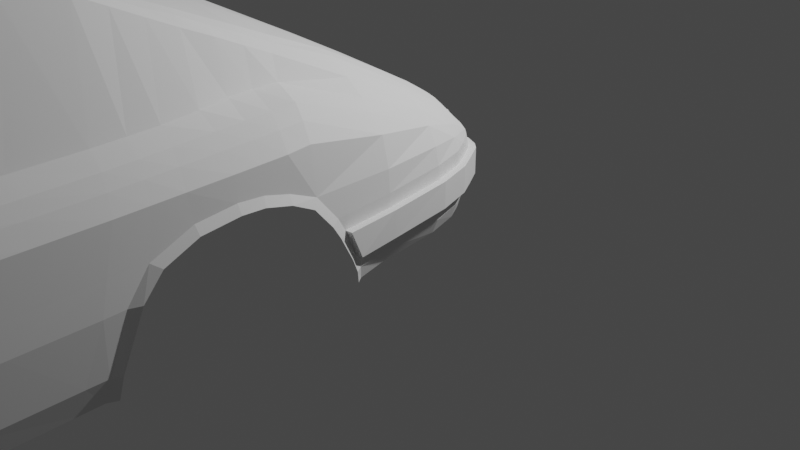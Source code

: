 # Source: porsche.blend  (saved by Blender 4.3.32; exported with 4.5.12 LTS)
import bpy
from mathutils import Matrix  # noqa: F401  (used for matrix-valued properties, if any)

bpy.ops.wm.read_factory_settings(use_empty=True)
scene = bpy.context.scene
scene.name = 'Scene'

# ---- collections
col_mesh = bpy.data.collections.new('mesh'); scene.collection.children.link(col_mesh)
col_reference_image = bpy.data.collections.new('reference image'); scene.collection.children.link(col_reference_image)
col_collection = bpy.data.collections.new('Collection'); scene.collection.children.link(col_collection)

# ---- world
world_world = bpy.data.worlds.new('World'); scene.world = world_world
world_world.use_nodes = True; world_world.node_tree.nodes.clear()
_N = world_world.node_tree.nodes; _L = world_world.node_tree.links
n0 = _N.new('ShaderNodeOutputWorld'); n0.name = 'World Output'; n0.location = (300, 300)
n1 = _N.new('ShaderNodeBackground'); n1.name = 'Background'; n1.location = (10, 300)
n1.inputs[0].default_value = (0.05088, 0.05088, 0.05088, 1.0)
_L.new(n1.outputs[0], n0.inputs[0])
n0.is_active_output = True
world_world.color = (0.05088, 0.05088, 0.05088)
world_world.use_sun_shadow = False
world_world.sun_shadow_jitter_overblur = 0.0

# ---- cameras
cam_camera = bpy.data.cameras.new('Camera')
cam_camera.clip_end = 100.0
cam_camera.ortho_scale = 7.314

# ---- lights
light_light = bpy.data.lights.new('Light', 'POINT')
light_light.transmission_factor = 0.0
light_light.energy = 1000.0
light_light.shadow_soft_size = 0.1
light_light.shadow_maximum_resolution = 0.006
light_light.use_absolute_resolution = True

# ---- meshes
me_cube_001 = bpy.data.meshes.new('Cube.001')
me_cube_001.from_pydata([(2.097, -7.887, 2.164), (-5.821e-11, -6.486, 3.623), (2.112, -6.464, 2.137), (1.948, -6.464, 0.824), (0.0009933, -11.58, 0.9045), (0.0009933, -11.58, 1.463), (0.0009933, -7.918, 2.628), (1.932, -7.887, 0.824), (-5.821e-11, -3.958, 3.443), (1.882, -4.314, 0.824), (2.053, -4.195, 2.137), (1.894, -2.173, 0.9188), (0.0, -2.294, 2.729), (1.948, -2.645, 2.137), (1.793, -7.16, 2.544), (1.453, -6.318, 3.425), (1.397, -1.26, 2.048), (1.442, -11.41, 0.9045), (1.485, -1.26, 1.998), (1.442, -11.41, 1.463), (1.422, -3.958, 3.284), (1.393, -2.51, 2.609), (1.79, -6.464, 2.507), (1.209, -1.26, 2.116), (1.165, -11.47, 1.463), (1.746, -4.129, 2.466), (1.165, -11.47, 0.9045), (1.368, -6.343, 3.514), (1.687, -7.328, 2.555), (1.348, -3.958, 3.328), (1.308, -2.463, 2.66), (-5.821e-11, -5.633, 3.711), (2.091, -5.633, 2.137), (1.926, -5.633, 0.824), (1.422, -5.633, 3.513), (1.79, -5.633, 2.466), (1.348, -5.633, 3.581), (-5.821e-11, -3.672, 3.321), (2.049, -9.683, 2.143), (1.493, -9.683, 2.459), (1.646, -9.683, 2.477), (1.299, -1.26, 2.089), (1.674, -1.26, 1.823), (1.95, -6.464, 2.388), (1.889, -4.142, 2.367), (1.6, -11.29, 1.469), (1.602, -11.3, 0.9045), (1.904, -7.524, 2.446), (0.0, -1.26, 2.193), (1.743, -2.596, 2.367), (1.73, -1.26, 0.9188), (1.95, -5.633, 2.367), (1.81, -9.683, 2.426), (1.889, -10.76, 2.056), (0.0009933, -10.69, 2.013), (1.331, -10.69, 2.295), (1.481, -10.63, 2.373), (1.854, -10.76, 0.9045), (1.698, -10.63, 2.35), (1.497, -2.554, 2.438), (1.915, -5.3, 0.824), (-5.821e-11, -4.384, 3.511), (2.067, -4.719, 2.137), (1.422, -4.391, 3.343), (1.761, -4.657, 2.466), (1.348, -4.38, 3.394), (1.911, -4.682, 2.367), (1.253, -6.362, 3.56), (1.002, -11.49, 1.468), (1.192, -2.421, 2.688), (1.592, -7.566, 2.569), (1.231, -3.958, 3.361), (0.9938, -11.5, 0.9045), (1.231, -5.633, 3.626), (1.302, -9.683, 2.227), (1.114, -1.26, 2.14), (1.123, -10.68, 1.943), (1.231, -4.38, 3.428), (0.6078, -11.54, 1.463), (0.6078, -6.424, 3.591), (0.6078, -2.344, 2.716), (0.6078, -7.889, 2.612), (0.6078, -3.958, 3.402), (0.6078, -11.54, 0.9045), (0.6078, -5.633, 3.669), (0.6078, -9.683, 2.3), (0.6078, -1.26, 2.169), (0.6078, -10.69, 1.994), (0.6078, -4.382, 3.47), (1.924, -8.031, 0.824), (2.091, -8.024, 2.153), (0.0, -8.185, 2.611), (1.654, -7.913, 2.562), (1.751, -7.894, 2.57), (1.893, -7.93, 2.461), (1.567, -7.964, 2.523), (0.6078, -8.179, 2.59), (1.93, -10.26, 0.9045), (2.006, -10.26, 2.056), (0.0009933, -10.36, 2.154), (1.388, -10.31, 2.393), (1.561, -10.29, 2.43), (1.74, -10.27, 2.389), (1.183, -10.36, 2.071), (0.6078, -10.36, 2.13), (2.068, -8.936, 2.171), (1.584, -8.898, 2.516), (1.697, -8.892, 2.518), (1.863, -8.903, 2.446), (1.431, -8.907, 2.37), (0.6078, -8.935, 2.426), (-5.821e-11, -3.387, 3.2), (2.058, -9.311, 2.171), (1.54, -9.226, 2.485), (1.674, -9.221, 2.497), (1.842, -9.239, 2.437), (1.373, -9.235, 2.318), (0.6078, -9.259, 2.374), (-5.821e-11, -3.102, 3.079), (-5.821e-11, -2.816, 2.958), (2.032, -9.942, 2.106), (1.446, -9.972, 2.434), (1.615, -9.963, 2.46), (1.783, -9.953, 2.412), (1.247, -9.98, 2.168), (0.6078, -9.994, 2.242), (0.0, -2.544, 2.837), (2.078, -8.541, 2.153), (1.62, -8.452, 2.543), (1.72, -8.461, 2.543), (1.879, -8.503, 2.455), (1.497, -8.458, 2.459), (0.6078, -8.491, 2.533), (1.165, -11.47, 1.203), (2.04, -6.464, 1.052), (0.0009933, -11.58, 1.203), (2.025, -7.887, 1.052), (1.975, -4.309, 1.052), (1.946, -2.219, 1.048), (1.442, -11.41, 1.203), (2.019, -5.633, 1.052), (2.049, -9.683, 1.99), (1.602, -11.3, 1.203), (1.787, -1.26, 1.052), (1.93, -10.76, 1.203), (2.001, -5.192, 1.052), (0.9938, -11.5, 1.203), (0.6078, -11.54, 1.203), (2.017, -8.047, 1.052), (2.006, -10.26, 1.203), (2.068, -8.936, 2.011), (2.058, -9.311, 2.033), (2.027, -9.939, 1.815), (2.078, -8.541, 1.766), (1.983, -2.863, 2.137), (1.996, -3.082, 2.137), (2.009, -3.301, 2.137), (2.028, -3.677, 2.137), (2.041, -3.939, 2.137), (1.408, -2.753, 2.722), (1.418, -2.99, 2.834), (1.419, -3.244, 2.947), (1.42, -3.482, 3.059), (1.421, -3.72, 3.172), (1.32, -2.719, 2.781), (1.326, -2.966, 2.889), (1.331, -3.215, 3.003), (1.337, -3.466, 3.103), (1.342, -3.708, 3.216), (1.772, -2.823, 2.367), (1.794, -3.05, 2.367), (1.816, -3.295, 2.367), (1.846, -3.639, 2.367), (1.871, -3.892, 2.367), (1.527, -2.788, 2.453), (1.572, -3.022, 2.464), (1.649, -3.295, 2.466), (1.704, -3.615, 2.466), (1.728, -3.867, 2.466), (1.205, -2.673, 2.8), (1.21, -2.93, 2.912), (1.215, -3.187, 3.025), (1.22, -3.444, 3.137), (1.225, -3.701, 3.249), (0.6078, -2.602, 2.829), (0.6078, -2.873, 2.935), (0.6078, -3.144, 3.052), (0.6078, -3.415, 3.169), (0.6078, -3.687, 3.285), (1.983, -2.863, 1.854), (1.996, -3.082, 1.916), (2.009, -3.301, 1.937), (2.021, -3.637, 1.907), (2.034, -3.984, 1.766), (2.07, -4.949, 1.521), (2.019, -10.2, 1.463), (2.091, -5.633, 1.521), (2.112, -6.464, 1.521), (1.965, -2.437, 1.521), (2.081, -8.324, 1.521), (2.089, -8.048, 1.521), (2.038, -4.167, 1.521), (2.097, -7.887, 1.521), (1.998, -10.34, 1.463), (2.049, -4.336, 1.521), (1.93, -10.76, 1.47), (1.787, -1.26, 1.521), (1.979, -4.479, 1.052), (1.888, -4.488, 0.824), (1.97, -2.625, 1.749), (2.009, -8.216, 1.052), (1.916, -8.164, 0.824), (2.091, -5.633, 1.766), (2.09, -8.048, 1.766), (2.112, -6.464, 1.766), (2.069, -4.86, 1.766), (2.051, -4.281, 1.766), (2.097, -7.887, 1.766), (1.278, -10.87, 1.917), (1.862, -10.85, 1.903), (1.569, -10.96, 1.749), (1.396, -10.94, 1.797), (2.004, -10.27, 1.815), (0.6078, -10.89, 1.878), (1.078, -10.89, 1.837), (0.0009933, -10.89, 1.901), (2.031, -6.464, 2.281), (1.971, -4.168, 2.271), (1.998, -7.705, 2.361), (1.845, -2.62, 2.271), (2.02, -5.633, 2.271), (1.934, -9.683, 2.326), (1.567, -1.26, 1.934), (1.793, -11.1, 0.9045), (1.834, -10.68, 2.242), (1.989, -4.701, 2.271), (1.992, -7.977, 2.382), (1.882, -10.26, 2.279), (1.972, -8.92, 2.358), (1.956, -9.275, 2.341), (1.913, -9.948, 2.307), (1.982, -8.522, 2.371), (1.793, -11.1, 1.203), (1.878, -2.843, 2.271), (1.895, -3.066, 2.271), (1.912, -3.301, 2.271), (1.937, -3.654, 2.271), (1.956, -3.912, 2.271), (1.791, -11.09, 1.47), (1.743, -10.93, 1.788), (1.781, -10.78, 2.058), (1.449, -10.79, 2.058), (1.254, -10.77, 2.057), (1.632, -10.79, 2.058), (1.105, -10.76, 1.905), (0.0009933, -10.77, 1.973), (0.6078, -10.77, 1.953), (1.853, -10.65, 2.251), (1.91, -10.73, 2.056), (1.313, -10.66, 2.308), (1.476, -10.6, 2.393), (1.706, -10.6, 2.368), (1.232, -10.76, 2.058), (1.258, -10.85, 1.909), (1.881, -10.83, 1.893), (1.569, -10.95, 1.73), (1.384, -10.93, 1.781), (1.754, -10.91, 1.772), (0.0, -9.276, 2.346), (0.0, -9.665, 2.284), (0.5795, -9.665, 2.258), (0.5686, -9.242, 2.319), (0.0, -8.241, 2.521), (0.5508, -8.236, 2.5), (0.0, -10.0, 2.231), (0.0006799, -10.36, 2.155), (0.5907, -9.976, 2.204), (0.6005, -10.36, 2.131), (0.0, -8.501, 2.483), (0.0, -8.946, 2.385), (0.5566, -8.474, 2.456), (0.5637, -8.917, 2.358), (1.918, -4.233, 0.824), (1.938, -2.234, 0.9188), (1.974, -10.18, 0.9045), (2.011, -4.233, 1.052), (1.99, -2.286, 1.048), (2.089, -9.64, 1.935), (2.05, -10.18, 1.203), (2.106, -8.97, 1.954), (2.097, -9.307, 1.976), (2.07, -9.87, 1.788), (2.115, -8.616, 1.744), (2.025, -2.875, 1.786), (2.037, -3.102, 1.847), (2.048, -3.299, 1.861), (2.06, -3.626, 1.831), (2.071, -3.911, 1.713), (2.062, -10.12, 1.467), (2.007, -2.517, 1.494), (2.118, -8.411, 1.525), (2.075, -4.075, 1.524), (2.013, -2.679, 1.685), (2.046, -8.283, 1.052), (1.953, -8.219, 0.824), (1.985, -10.39, 1.203), (1.905, -10.39, 0.9045), (0.0009933, -11.34, 1.639), (1.198, -11.26, 1.639), (1.413, -11.19, 1.641), (1.586, -11.12, 1.641), (1.03, -11.29, 1.635), (0.6078, -11.31, 1.639), (2.023, -10.11, 1.639), (2.001, -10.31, 1.639), (1.919, -10.76, 1.636), (1.773, -11.01, 1.636), (2.066, -10.03, 1.628), (1.429, -0.94, 1.839), (1.183, -0.94, 1.943), (1.27, -0.94, 1.914), (1.63, -0.94, 0.9188), (1.09, -0.94, 1.961), (1.683, -0.94, 1.052), (1.494, -0.94, 1.794), (1.755, -1.26, 1.672), (1.603, -1.881, 2.188), (1.447, -1.881, 2.305), (1.823, -1.881, 1.961), (1.357, -1.881, 2.371), (1.262, -1.881, 2.424), (1.818, -1.881, 0.9188), (0.0, -1.881, 2.516), (1.157, -1.881, 2.455), (0.6078, -1.881, 2.495), (1.882, -1.881, 1.049), (1.9, -1.881, 1.521), (1.697, -1.881, 2.102), (1.886, -1.881, 1.71), (1.687, -0.94, 1.521), (0.6078, -0.94, 1.982), (0.0, -0.94, 1.995), (1.575, -0.94, 1.723), (1.364, -0.94, 1.879), (1.644, -0.94, 1.629), (1.397, -0.7782, 1.751), (1.169, -0.7782, 1.843), (1.252, -0.7782, 1.822), (1.536, -0.7782, 0.9188), (1.08, -0.7782, 1.858), (1.582, -0.7782, 1.052), (1.452, -0.7782, 1.705), (1.589, -0.7782, 1.521), (0.6078, -0.7782, 1.879), (0.0, -0.7782, 1.882), (1.507, -0.7782, 1.656), (1.336, -0.7782, 1.786), (1.551, -0.7782, 1.597), (1.336, -0.6086, 1.618), (1.125, -0.6086, 1.649), (1.194, -0.6086, 1.642), (1.43, -0.6905, 0.9188), (1.051, -0.6086, 1.651), (1.476, -0.6352, 1.052), (1.387, -0.6086, 1.598), (1.462, -0.6086, 1.521), (0.6078, -0.6086, 1.662), (0.0, -0.6086, 1.662), (1.418, -0.6086, 1.577), (1.274, -0.6086, 1.631), (1.449, -0.6086, 1.551), (1.794, -1.26, 1.405), (1.794, -1.26, 1.171), (1.953, -2.264, 1.166), (1.959, -2.367, 1.403), (1.995, -2.334, 1.166), (2.001, -2.442, 1.376), (1.9, -1.881, 1.403), (1.894, -1.881, 1.168), (1.692, -0.94, 1.405), (1.691, -0.94, 1.171), (1.598, -0.7782, 1.405), (1.596, -0.7782, 1.171), (1.492, -0.6086, 1.405), (1.492, -0.6086, 1.171), (0.0, -0.5038, 1.171), (0.0, -0.6086, 0.9188), (0.6078, -0.5038, 1.171), (0.6078, -0.6086, 0.9188), (1.021, -0.5079, 1.171), (1.021, -0.5079, 1.41), (1.021, -0.6237, 0.9188), (1.091, -0.6293, 0.9188), (1.091, -0.5098, 1.41), (1.091, -0.5098, 1.171), (1.146, -0.6336, 0.9188), (1.146, -0.5116, 1.41), (1.146, -0.5116, 1.171), (1.218, -0.5142, 1.171), (1.218, -0.6387, 0.9188), (1.218, -0.5142, 1.41), (1.288, -0.5199, 1.171), (1.288, -0.5199, 1.41), (1.288, -0.6459, 0.9188), (1.338, -0.6548, 0.9188), (1.338, -0.5258, 1.41), (1.338, -0.5258, 1.171), (1.397, -0.6681, 0.9188), (1.44, -0.5646, 1.405), (1.444, -0.5646, 1.171), (1.288, -0.544, 1.052), (1.218, -0.5346, 1.052), (1.146, -0.529, 1.052), (1.091, -0.5259, 1.052), (1.021, -0.5241, 1.052), (0.6078, -0.521, 1.052), (1.423, -0.5877, 1.052), (1.338, -0.557, 1.052), (1.113, -0.5646, 1.577), (1.404, -0.5646, 1.521), (1.037, -0.5646, 1.581), (0.6078, -0.5646, 1.587), (1.362, -0.5646, 1.542), (1.308, -0.5646, 1.556), (1.25, -0.5646, 1.565), (1.172, -0.5646, 1.572), (0.0, -0.5529, 1.587), (0.0, -0.5174, 1.052), (1.982, -10.5, 2.056), (0.0009933, -10.53, 2.1), (1.351, -10.49, 2.35), (1.518, -10.44, 2.412), (1.723, -10.43, 2.379), (1.153, -10.52, 2.014), (0.6078, -10.53, 2.08), (1.98, -10.5, 1.47), (1.982, -10.55, 1.854), (1.867, -10.45, 2.265), (1.972, -10.48, 1.203), (1.894, -10.48, 0.9045), (1.981, -10.58, 1.63), (1.44, -11.4, 1.468), (1.164, -11.47, 1.468), (1.602, -11.3, 1.463), (0.9938, -11.5, 1.463), (1.024, -11.28, 1.639), (1.793, -11.1, 1.463), (1.93, -10.76, 1.463), (1.775, -11.01, 1.63), (1.919, -10.76, 1.629), (1.588, -11.13, 1.635), (1.199, -11.26, 1.635), (1.415, -11.2, 1.636), (1.982, -10.58, 1.637), (1.982, -10.48, 1.463), (1.202, -11.26, 1.635), (1.167, -11.47, 1.47), (1.418, -11.2, 1.636), (1.442, -11.4, 1.471), (1.592, -11.13, 1.632), (1.603, -11.3, 1.469), (1.923, -10.77, 1.625), (1.933, -10.77, 1.47), (1.779, -11.01, 1.626), (1.794, -11.1, 1.47), (1.01, -11.49, 1.47), (1.037, -11.29, 1.632), (1.983, -10.59, 1.626), (1.981, -10.51, 1.474), (1.443, -11.4, 1.468), (1.167, -11.47, 1.468), (1.601, -11.29, 1.472), (1.005, -11.49, 1.468), (1.033, -11.29, 1.635), (1.793, -11.1, 1.474), (1.932, -10.77, 1.474), (1.778, -11.01, 1.63), (1.922, -10.77, 1.629), (1.591, -11.13, 1.635), (1.203, -11.27, 1.632), (1.419, -11.21, 1.633), (1.984, -10.59, 1.63), (1.983, -10.5, 1.47), (1.172, -11.48, 1.474), (1.447, -11.41, 1.475), (1.597, -11.14, 1.628), (1.928, -10.77, 1.622), (1.785, -11.02, 1.622), (1.015, -11.49, 1.474), (1.042, -11.3, 1.628), (1.989, -10.59, 1.623), (1.987, -10.51, 1.478), (1.606, -11.3, 1.476), (1.798, -11.1, 1.478), (1.938, -10.77, 1.478), (1.208, -11.27, 1.628), (1.424, -11.21, 1.629), (1.006, -0.5572, 1.401), (1.006, -0.5572, 1.18), (0.6075, -0.5904, 1.546), (1.006, -0.5904, 1.541), (-0.0003282, -0.5531, 1.18), (-0.0003282, -0.5787, 1.546), (0.6075, -0.5531, 1.18)], [], [(193, 216, 204, 201), (249, 250, 253, 220), (134, 197, 202, 136), (434, 429, 54, 87), (84, 31, 1, 79), (79, 1, 6, 81), (87, 54, 255, 256), (188, 37, 8, 82), (140, 196, 197, 134), (327, 326, 18, 16), (163, 168, 29, 20), (329, 327, 16, 41), (159, 174, 59, 21), (22, 15, 14), (337, 328, 42, 232), (51, 35, 22, 43), (43, 22, 14, 47), (58, 56, 251, 253), (173, 178, 25, 44), (142, 443, 19, 139), (35, 34, 15, 22), (139, 19, 24, 133), (56, 55, 252, 251), (15, 27, 28, 14), (34, 36, 27, 15), (63, 65, 36, 34), (64, 63, 34, 35), (66, 64, 35, 51), (145, 194, 196, 140), (147, 78, 5, 135), (114, 113, 39, 40), (115, 114, 40, 52), (88, 61, 31, 84), (151, 112, 38, 141), (330, 329, 41, 23), (239, 115, 52, 231), (235, 66, 51, 230), (247, 173, 44, 227), (226, 43, 47, 228), (230, 51, 43, 226), (335, 331, 50, 143), (437, 432, 261, 257), (431, 430, 259, 260), (432, 431, 260, 261), (334, 86, 48, 332), (227, 44, 66, 235), (82, 8, 61, 88), (44, 25, 64, 66), (25, 20, 63, 64), (20, 29, 65, 63), (29, 71, 77, 65), (330, 23, 75, 333), (65, 77, 73, 36), (133, 24, 444, 146), (113, 116, 74, 39), (168, 183, 71, 29), (259, 76, 254, 262), (27, 67, 70, 28), (36, 73, 67, 27), (430, 433, 76, 259), (71, 82, 88, 77), (333, 75, 86, 334), (77, 88, 84, 73), (146, 444, 78, 147), (116, 117, 85, 74), (183, 188, 82, 71), (76, 87, 256, 254), (67, 79, 81, 70), (73, 84, 79, 67), (433, 434, 87, 76), (70, 81, 96, 95), (28, 70, 95, 92), (228, 47, 94, 236), (136, 202, 200, 148), (47, 14, 93, 94), (14, 28, 92, 93), (81, 6, 91, 96), (124, 125, 104, 103), (121, 124, 103, 100), (313, 314, 203, 195), (123, 122, 101, 102), (122, 121, 100, 101), (240, 123, 102, 237), (131, 132, 110, 109), (128, 131, 109, 106), (241, 130, 108, 238), (153, 127, 105, 150), (130, 129, 107, 108), (129, 128, 106, 107), (109, 110, 117, 116), (106, 109, 116, 113), (238, 108, 115, 239), (150, 105, 112, 151), (108, 107, 114, 115), (107, 106, 113, 114), (231, 52, 123, 240), (40, 39, 121, 122), (52, 40, 122, 123), (141, 38, 120, 152), (39, 74, 124, 121), (74, 85, 125, 124), (85, 117, 271, 270), (93, 92, 128, 129), (94, 93, 129, 130), (148, 200, 199, 210), (236, 94, 130, 241), (92, 95, 131, 128), (95, 96, 132, 131), (69, 80, 184, 179), (7, 136, 148, 89), (72, 146, 147, 83), (26, 133, 146, 72), (9, 137, 207, 208), (97, 149, 305, 306), (446, 242, 144, 447), (83, 147, 135, 4), (60, 145, 140, 33), (17, 139, 133, 26), (46, 142, 139, 17), (33, 140, 134, 3), (3, 134, 136, 7), (179, 184, 185, 180), (180, 185, 186, 181), (181, 186, 187, 182), (182, 187, 188, 183), (30, 69, 179, 164), (164, 179, 180, 165), (165, 180, 181, 166), (166, 181, 182, 167), (167, 182, 183, 168), (229, 49, 169, 243), (243, 169, 170, 244), (244, 170, 171, 245), (245, 171, 172, 246), (246, 172, 173, 247), (49, 59, 174, 169), (169, 174, 175, 170), (170, 175, 176, 171), (171, 176, 177, 172), (172, 177, 178, 173), (20, 25, 178, 163), (163, 178, 177, 162), (162, 177, 176, 161), (161, 176, 175, 160), (160, 175, 174, 159), (21, 30, 164, 159), (159, 164, 165, 160), (160, 165, 166, 161), (161, 166, 167, 162), (162, 167, 168, 163), (80, 12, 126, 184), (184, 126, 119, 185), (185, 119, 118, 186), (186, 118, 111, 187), (187, 111, 37, 188), (336, 206, 325, 338), (189, 154, 155, 190), (190, 155, 156, 191), (191, 156, 157, 192), (192, 157, 158, 193), (199, 200, 213, 153), (200, 202, 217, 213), (194, 204, 216, 215), (196, 194, 215, 212), (197, 196, 212, 214), (233, 242, 142, 46), (453, 314, 222, 436), (202, 197, 214, 217), (204, 207, 137, 201), (208, 207, 145, 60), (207, 204, 194, 145), (378, 373, 138, 335), (209, 13, 154, 189), (89, 148, 210, 211), (312, 307, 5, 78), (217, 214, 2, 0), (214, 212, 32, 2), (153, 213, 90, 127), (216, 193, 158, 10), (213, 217, 0, 90), (215, 216, 10, 62), (212, 215, 62, 32), (452, 451, 455, 457), (222, 152, 120, 98), (436, 222, 98, 428), (441, 45, 460, 469), (451, 311, 473, 455), (445, 312, 78, 444), (442, 441, 469, 470), (448, 450, 478, 476), (57, 144, 242, 233), (157, 246, 247, 158), (156, 245, 246, 157), (155, 244, 245, 156), (154, 243, 244, 155), (13, 229, 243, 154), (443, 142, 242, 446), (90, 236, 241, 127), (38, 231, 240, 120), (105, 238, 239, 112), (127, 241, 238, 105), (120, 240, 237, 98), (0, 228, 236, 90), (10, 227, 235, 62), (428, 437, 257, 258), (32, 230, 226, 2), (2, 226, 228, 0), (158, 247, 227, 10), (62, 235, 230, 32), (112, 239, 231, 38), (326, 337, 232, 18), (219, 53, 250, 249), (253, 250, 234, 58), (253, 251, 221, 220), (251, 252, 218, 221), (250, 53, 234), (262, 254, 224, 263), (256, 255, 225, 223), (254, 256, 223, 224), (234, 53, 258, 257), (55, 56, 260, 259), (56, 58, 261, 260), (218, 252, 262, 263), (53, 219, 264, 258), (220, 221, 266, 265), (249, 220, 265, 267), (221, 218, 263, 266), (58, 234, 257, 261), (219, 249, 267, 264), (252, 55, 259, 262), (271, 268, 269, 270), (276, 274, 275, 277), (280, 278, 279, 281), (281, 279, 268, 271), (270, 269, 274, 276), (273, 272, 278, 280), (110, 132, 280, 281), (96, 91, 272, 273), (117, 110, 281, 271), (99, 104, 277, 275), (104, 125, 276, 277), (125, 85, 270, 276), (132, 96, 273, 280), (198, 209, 302, 299), (209, 189, 293, 302), (193, 201, 301, 297), (189, 190, 294, 293), (313, 195, 298, 317), (199, 153, 292, 300), (211, 210, 303, 304), (190, 191, 295, 294), (137, 9, 282, 285), (141, 152, 291, 287), (191, 192, 296, 295), (150, 151, 290, 289), (192, 193, 297, 296), (374, 198, 299, 376), (153, 150, 289, 292), (11, 138, 286, 283), (149, 97, 284, 288), (151, 141, 287, 290), (210, 199, 300, 303), (195, 149, 288, 298), (201, 137, 285, 301), (203, 305, 149, 195), (439, 438, 144, 57), (438, 454, 447, 144), (152, 313, 317, 291), (264, 267, 316, 315), (267, 265, 310, 316), (224, 223, 312, 445), (263, 224, 445, 308), (266, 263, 308, 309), (265, 266, 309, 310), (223, 225, 307, 312), (454, 203, 314, 453), (152, 222, 314, 313), (18, 232, 324, 318), (23, 41, 320, 319), (16, 18, 318, 343), (41, 16, 343, 320), (42, 325, 344, 342), (86, 75, 322, 340), (232, 42, 342, 324), (143, 50, 321, 323), (75, 23, 319, 322), (372, 143, 323, 380), (338, 325, 42, 328), (344, 325, 206, 339), (209, 338, 328, 13), (49, 229, 337, 326), (372, 378, 335, 143), (198, 336, 338, 209), (69, 333, 334, 80), (30, 330, 333, 69), (80, 334, 332, 12), (138, 11, 331, 335), (30, 21, 329, 330), (229, 13, 328, 337), (21, 59, 327, 329), (59, 49, 326, 327), (340, 341, 48, 86), (344, 339, 352, 357), (322, 319, 346, 349), (342, 344, 357, 355), (340, 322, 349, 353), (318, 324, 351, 345), (319, 320, 347, 346), (380, 323, 350, 382), (320, 343, 356, 347), (323, 321, 348, 350), (341, 340, 353, 354), (324, 342, 355, 351), (343, 318, 345, 356), (353, 349, 362, 366), (349, 346, 359, 362), (357, 352, 365, 370), (345, 351, 364, 358), (382, 350, 363, 384), (346, 347, 360, 359), (347, 356, 369, 360), (355, 357, 370, 368), (350, 348, 361, 363), (351, 355, 368, 364), (354, 353, 366, 367), (356, 345, 358, 369), (352, 381, 383, 365), (381, 382, 384, 383), (339, 379, 381, 352), (379, 380, 382, 381), (206, 336, 377, 371), (371, 377, 378, 372), (206, 371, 379, 339), (371, 372, 380, 379), (138, 373, 375, 286), (373, 374, 376, 375), (336, 198, 374, 377), (377, 374, 373, 378), (383, 384, 409, 408), (362, 420, 421, 366), (361, 407, 416, 363), (366, 421, 426, 367), (387, 415, 427, 385), (390, 420, 418, 393), (389, 414, 415, 387), (393, 394, 389, 390), (393, 418, 425, 396), (394, 413, 414, 389), (396, 397, 394, 393), (396, 425, 424, 400), (397, 412, 413, 394), (400, 398, 397, 396), (400, 424, 423, 402), (398, 411, 412, 397), (402, 401, 398, 400), (402, 423, 422, 405), (401, 410, 411, 398), (405, 406, 401, 402), (405, 422, 419, 408), (406, 417, 410, 401), (408, 419, 365, 383), (408, 409, 406, 405), (409, 416, 417, 406), (410, 417, 404, 403), (413, 412, 395, 392), (363, 416, 409, 384), (411, 410, 403, 399), (414, 413, 392, 391), (415, 414, 391, 388), (417, 416, 407, 404), (412, 411, 399, 395), (425, 418, 359, 360), (424, 425, 360, 369), (419, 422, 364, 368), (422, 423, 358, 364), (365, 419, 368, 370), (423, 424, 369, 358), (418, 420, 362, 359), (427, 415, 388, 386), (449, 448, 476, 477), (305, 203, 454, 438), (306, 305, 438, 439), (98, 237, 437, 428), (264, 436, 428, 258), (315, 453, 436, 264), (103, 104, 434, 433), (100, 103, 433, 430), (102, 101, 431, 432), (101, 100, 430, 431), (237, 102, 432, 437), (104, 99, 429, 434), (441, 442, 24, 19), (45, 441, 19, 443), (442, 68, 444, 24), (68, 311, 445, 444), (205, 248, 446, 447), (248, 45, 443, 446), (448, 449, 315, 316), (450, 448, 316, 310), (311, 451, 308, 445), (451, 452, 309, 308), (452, 450, 310, 309), (449, 440, 453, 315), (435, 205, 447, 454), (440, 435, 454, 453), (471, 474, 493, 492), (475, 468, 491, 494), (474, 475, 494, 493), (467, 461, 486, 490), (466, 465, 488, 489), (459, 480, 496, 485), (68, 442, 470, 472), (450, 452, 457, 478), (311, 68, 472, 473), (440, 449, 477, 481), (248, 205, 462, 464), (205, 435, 482, 462), (45, 248, 464, 460), (435, 440, 481, 482), (458, 456, 470, 469), (471, 458, 469, 460), (456, 465, 472, 470), (465, 466, 473, 472), (475, 474, 464, 462), (474, 471, 460, 464), (463, 461, 477, 476), (459, 463, 476, 478), (466, 479, 455, 473), (479, 480, 457, 455), (480, 459, 478, 457), (461, 467, 481, 477), (468, 475, 462, 482), (467, 468, 482, 481), (485, 496, 484, 492), (496, 495, 483, 484), (495, 489, 488, 483), (487, 485, 492, 493), (486, 487, 493, 494), (494, 491, 490, 486), (468, 467, 490, 491), (461, 463, 487, 486), (463, 459, 485, 487), (456, 458, 484, 483), (479, 466, 489, 495), (458, 471, 492, 484), (480, 479, 495, 496), (465, 456, 483, 488), (389, 387, 503, 498), (426, 421, 499, 502), (387, 385, 501, 503), (421, 420, 500, 499), (390, 389, 498, 497), (420, 390, 497, 500)])
_uv = me_cube_001.uv_layers.new(name='UVMap')
_uv.uv.foreach_set('vector', [0.5, 0.5711, 0.5815, 0.5804, 0.554, 0.5795, 0.5, 0.5733, 0.6248, 0.7359, 0.6263, 0.7333, 0.6365, 0.7378, 0.6368, 0.7411, 0.5, 0.6357, 0.554, 0.6357, 0.554, 0.67, 0.5, 0.67, 0.7108, 0.729, 0.75, 0.729, 0.75, 0.7327, 0.7111, 0.7327, 0.7149, 0.6067, 0.75, 0.6067, 0.75, 0.6357, 0.7149, 0.6357, 0.7149, 0.6357, 0.75, 0.6357, 0.75, 0.67, 0.7047, 0.67, 0.7111, 0.7327, 0.75, 0.7327, 0.75, 0.7365, 0.7111, 0.7366, 0.7132, 0.5711, 0.75, 0.5711, 0.75, 0.5777, 0.7149, 0.5777, 0.5, 0.6067, 0.554, 0.6067, 0.554, 0.6357, 0.5, 0.6357, 0.6491, 0.5381, 0.6402, 0.5381, 0.6439, 0.5381, 0.6501, 0.5381, 0.6673, 0.5711, 0.6721, 0.5711, 0.6757, 0.5777, 0.6711, 0.5777, 0.6502, 0.5381, 0.6491, 0.5381, 0.6501, 0.5381, 0.6524, 0.5381, 0.6519, 0.5447, 0.648, 0.5447, 0.648, 0.5381, 0.648, 0.5381, 0.648, 0.6357, 0.6711, 0.6357, 0.648, 0.67, 0.6358, 0.5381, 0.6314, 0.5381, 0.6377, 0.5381, 0.6409, 0.5381, 0.6365, 0.6067, 0.648, 0.6067, 0.648, 0.6357, 0.6365, 0.6357, 0.6365, 0.6357, 0.648, 0.6357, 0.648, 0.67, 0.6365, 0.67, 0.6367, 0.7305, 0.6492, 0.7305, 0.649, 0.7387, 0.6365, 0.7378, 0.6365, 0.5747, 0.648, 0.5745, 0.648, 0.5807, 0.6365, 0.5809, 0.5, 0.7615, 0.625, 0.7615, 0.625, 0.773, 0.5, 0.773, 0.648, 0.6067, 0.6711, 0.6067, 0.6711, 0.6357, 0.648, 0.6357, 0.5, 0.773, 0.625, 0.773, 0.625, 0.779, 0.5, 0.779, 0.6492, 0.7305, 0.6568, 0.7307, 0.6557, 0.7383, 0.649, 0.7387, 0.6711, 0.6357, 0.6742, 0.6357, 0.654, 0.67, 0.648, 0.67, 0.6711, 0.6067, 0.674, 0.6067, 0.6742, 0.6357, 0.6711, 0.6357, 0.6711, 0.5852, 0.6757, 0.585, 0.674, 0.6067, 0.6711, 0.6067, 0.648, 0.5898, 0.6711, 0.5852, 0.6711, 0.6067, 0.648, 0.6067, 0.6365, 0.5902, 0.648, 0.5898, 0.648, 0.6067, 0.6365, 0.6067, 0.5, 0.5953, 0.554, 0.5934, 0.554, 0.6067, 0.5, 0.6067, 0.5, 0.8362, 0.625, 0.8362, 0.625, 0.875, 0.5, 0.875, 0.6488, 0.7029, 0.6561, 0.7021, 0.6566, 0.71, 0.649, 0.71, 0.6365, 0.7021, 0.6488, 0.7029, 0.649, 0.71, 0.6365, 0.71, 0.7149, 0.585, 0.75, 0.5851, 0.75, 0.6067, 0.7149, 0.6067, 0.5, 0.7021, 0.625, 0.7021, 0.625, 0.71, 0.5, 0.71, 0.6554, 0.5381, 0.6502, 0.5381, 0.6524, 0.5381, 0.6567, 0.5381, 0.6308, 0.7021, 0.6365, 0.7021, 0.6365, 0.71, 0.6308, 0.71, 0.6308, 0.5906, 0.6365, 0.5902, 0.6365, 0.6067, 0.6308, 0.6067, 0.6308, 0.5748, 0.6365, 0.5747, 0.6365, 0.5809, 0.6308, 0.5814, 0.6308, 0.6357, 0.6365, 0.6357, 0.6365, 0.67, 0.6308, 0.67, 0.6308, 0.6067, 0.6365, 0.6067, 0.6365, 0.6357, 0.6308, 0.6357, 0.5, 0.5381, 0.375, 0.5381, 0.375, 0.5381, 0.5, 0.5381, 0.63, 0.7266, 0.6365, 0.7267, 0.6365, 0.73, 0.6293, 0.73, 0.6495, 0.7266, 0.6579, 0.7266, 0.6581, 0.73, 0.6497, 0.73, 0.6365, 0.7267, 0.6495, 0.7266, 0.6497, 0.73, 0.6365, 0.73, 0.7047, 0.5381, 0.7047, 0.5381, 0.75, 0.5381, 0.75, 0.5381, 0.6308, 0.5814, 0.6365, 0.5809, 0.6365, 0.5902, 0.6308, 0.5906, 0.7149, 0.5777, 0.75, 0.5777, 0.75, 0.5851, 0.7149, 0.585, 0.6365, 0.5809, 0.648, 0.5807, 0.648, 0.5898, 0.6365, 0.5902, 0.648, 0.5807, 0.6711, 0.5777, 0.6711, 0.5852, 0.648, 0.5898, 0.6711, 0.5777, 0.6757, 0.5777, 0.6757, 0.585, 0.6711, 0.5852, 0.6757, 0.5777, 0.6799, 0.5777, 0.6799, 0.585, 0.6757, 0.585, 0.6554, 0.5381, 0.6567, 0.5381, 0.6612, 0.5381, 0.6603, 0.5381, 0.6757, 0.585, 0.6799, 0.585, 0.6799, 0.6067, 0.674, 0.6067, 0.5, 0.779, 0.625, 0.779, 0.625, 0.7973, 0.5, 0.7973, 0.6561, 0.7021, 0.6653, 0.7018, 0.6668, 0.71, 0.6566, 0.71, 0.6721, 0.5711, 0.6765, 0.5711, 0.6799, 0.5777, 0.6757, 0.5777, 0.6581, 0.73, 0.6721, 0.7321, 0.6723, 0.7375, 0.6564, 0.7383, 0.6742, 0.6357, 0.6799, 0.6357, 0.6594, 0.67, 0.654, 0.67, 0.674, 0.6067, 0.6799, 0.6067, 0.6799, 0.6357, 0.6742, 0.6357, 0.6579, 0.7266, 0.6712, 0.7276, 0.6721, 0.7321, 0.6581, 0.73, 0.6799, 0.5777, 0.7149, 0.5777, 0.7149, 0.585, 0.6799, 0.585, 0.6603, 0.5381, 0.6612, 0.5381, 0.7047, 0.5381, 0.7047, 0.5381, 0.6799, 0.585, 0.7149, 0.585, 0.7149, 0.6067, 0.6799, 0.6067, 0.5, 0.7973, 0.625, 0.7973, 0.625, 0.8362, 0.5, 0.8362, 0.6653, 0.7018, 0.7076, 0.7012, 0.7084, 0.71, 0.6668, 0.71, 0.6765, 0.5711, 0.7132, 0.5711, 0.7149, 0.5777, 0.6799, 0.5777, 0.6721, 0.7321, 0.7111, 0.7327, 0.7111, 0.7366, 0.6723, 0.7375, 0.6799, 0.6357, 0.7149, 0.6357, 0.7047, 0.67, 0.6594, 0.67, 0.6799, 0.6067, 0.7149, 0.6067, 0.7149, 0.6357, 0.6799, 0.6357, 0.6712, 0.7276, 0.7108, 0.729, 0.7111, 0.7327, 0.6721, 0.7321, 0.6594, 0.67, 0.7047, 0.67, 0.7055, 0.6782, 0.6609, 0.6782, 0.654, 0.67, 0.6594, 0.67, 0.6609, 0.6782, 0.6546, 0.6792, 0.6308, 0.67, 0.6365, 0.67, 0.6365, 0.6782, 0.6308, 0.6765, 0.5, 0.67, 0.554, 0.67, 0.5548, 0.676, 0.5, 0.6763, 0.6365, 0.67, 0.648, 0.67, 0.6483, 0.6823, 0.6365, 0.6782, 0.648, 0.67, 0.654, 0.67, 0.6546, 0.6792, 0.6483, 0.6823, 0.7047, 0.67, 0.75, 0.67, 0.75, 0.6782, 0.7055, 0.6782, 0.6684, 0.7158, 0.7092, 0.716, 0.7104, 0.7254, 0.6704, 0.7232, 0.657, 0.7156, 0.6684, 0.7158, 0.6704, 0.7232, 0.6576, 0.7232, 0.5, 0.7178, 0.5848, 0.7236, 0.5647, 0.7239, 0.5, 0.7191, 0.6365, 0.7153, 0.6491, 0.7152, 0.6494, 0.7232, 0.6365, 0.7235, 0.6491, 0.7152, 0.657, 0.7156, 0.6576, 0.7232, 0.6494, 0.7232, 0.6308, 0.7151, 0.6365, 0.7153, 0.6365, 0.7235, 0.6308, 0.7232, 0.6627, 0.6878, 0.7061, 0.6854, 0.707, 0.6945, 0.6642, 0.6959, 0.6552, 0.6889, 0.6627, 0.6878, 0.6642, 0.6959, 0.6557, 0.6965, 0.6308, 0.6874, 0.6365, 0.689, 0.6365, 0.6961, 0.6308, 0.6951, 0.5033, 0.6858, 0.625, 0.6858, 0.625, 0.6941, 0.5, 0.6941, 0.6365, 0.689, 0.6485, 0.6913, 0.6487, 0.6979, 0.6365, 0.6961, 0.6485, 0.6913, 0.6552, 0.6889, 0.6557, 0.6965, 0.6487, 0.6979, 0.6642, 0.6959, 0.707, 0.6945, 0.7076, 0.7012, 0.6653, 0.7018, 0.6557, 0.6965, 0.6642, 0.6959, 0.6653, 0.7018, 0.6561, 0.7021, 0.6308, 0.6951, 0.6365, 0.6961, 0.6365, 0.7021, 0.6308, 0.7021, 0.5, 0.6941, 0.625, 0.6941, 0.625, 0.7021, 0.5, 0.7021, 0.6365, 0.6961, 0.6487, 0.6979, 0.6488, 0.7029, 0.6365, 0.7021, 0.6487, 0.6979, 0.6557, 0.6965, 0.6561, 0.7021, 0.6488, 0.7029, 0.6308, 0.71, 0.6365, 0.71, 0.6365, 0.7153, 0.6308, 0.7151, 0.649, 0.71, 0.6566, 0.71, 0.657, 0.7156, 0.6491, 0.7152, 0.6365, 0.71, 0.649, 0.71, 0.6491, 0.7152, 0.6365, 0.7153, 0.5, 0.71, 0.625, 0.71, 0.625, 0.715, 0.5, 0.7166, 0.6566, 0.71, 0.6668, 0.71, 0.6684, 0.7158, 0.657, 0.7156, 0.6668, 0.71, 0.7084, 0.71, 0.7092, 0.716, 0.6684, 0.7158, 0.7084, 0.71, 0.7076, 0.7012, 0.7076, 0.7012, 0.7084, 0.71, 0.6483, 0.6823, 0.6546, 0.6792, 0.6552, 0.6889, 0.6485, 0.6913, 0.6365, 0.6782, 0.6483, 0.6823, 0.6485, 0.6913, 0.6365, 0.689, 0.5, 0.6763, 0.5548, 0.676, 0.5, 0.6831, 0.0, 0.0, 0.6308, 0.6765, 0.6365, 0.6782, 0.6365, 0.689, 0.6308, 0.6874, 0.6546, 0.6792, 0.6609, 0.6782, 0.6627, 0.6878, 0.6552, 0.6889, 0.6609, 0.6782, 0.7055, 0.6782, 0.7061, 0.6854, 0.6627, 0.6878, 0.6594, 0.5381, 0.7048, 0.5383, 0.7064, 0.5447, 0.6628, 0.5447, 0.375, 0.67, 0.5, 0.67, 0.5, 0.6763, 0.375, 0.6768, 0.375, 0.7973, 0.5, 0.7973, 0.5, 0.8362, 0.375, 0.8362, 0.375, 0.779, 0.5, 0.779, 0.5, 0.7973, 0.375, 0.7973, 0.375, 0.5777, 0.5, 0.5777, 0.5, 0.5804, 0.375, 0.5814, 0.375, 0.7232, 0.5, 0.7232, 0.5, 0.725, 0.375, 0.7254, 0.5962, 0.7458, 0.5, 0.7458, 0.5, 0.73, 0.5675, 0.73, 0.375, 0.8362, 0.5, 0.8362, 0.5, 0.875, 0.375, 0.875, 0.375, 0.5998, 0.5, 0.5953, 0.5, 0.6067, 0.375, 0.6067, 0.375, 0.773, 0.5, 0.773, 0.5, 0.779, 0.375, 0.779, 0.375, 0.7615, 0.5, 0.7615, 0.5, 0.773, 0.375, 0.773, 0.375, 0.6067, 0.5, 0.6067, 0.5, 0.6357, 0.375, 0.6357, 0.375, 0.6357, 0.5, 0.6357, 0.5, 0.67, 0.375, 0.67, 0.6628, 0.5447, 0.7064, 0.5447, 0.7081, 0.5513, 0.6662, 0.5513, 0.6662, 0.5513, 0.7081, 0.5513, 0.7098, 0.5579, 0.6697, 0.5579, 0.6697, 0.5579, 0.7098, 0.5579, 0.7115, 0.5645, 0.6731, 0.5645, 0.6731, 0.5645, 0.7115, 0.5645, 0.7132, 0.5711, 0.6765, 0.5711, 0.654, 0.5381, 0.6594, 0.5381, 0.6628, 0.5447, 0.6576, 0.5447, 0.6576, 0.5447, 0.6628, 0.5447, 0.6662, 0.5513, 0.6613, 0.5513, 0.6613, 0.5513, 0.6662, 0.5513, 0.6697, 0.5579, 0.6649, 0.5579, 0.6649, 0.5579, 0.6697, 0.5579, 0.6731, 0.5645, 0.6685, 0.5645, 0.6685, 0.5645, 0.6731, 0.5645, 0.6765, 0.5711, 0.6721, 0.5711, 0.6308, 0.5381, 0.6365, 0.5381, 0.6365, 0.5447, 0.6308, 0.5447, 0.6308, 0.5447, 0.6365, 0.5447, 0.6365, 0.5513, 0.6308, 0.5513, 0.6308, 0.5513, 0.6365, 0.5513, 0.6365, 0.5579, 0.6308, 0.5579, 0.6308, 0.5579, 0.6365, 0.5579, 0.6365, 0.5669, 0.6308, 0.5675, 0.6308, 0.5675, 0.6365, 0.5669, 0.6365, 0.5747, 0.6308, 0.5748, 0.6365, 0.5381, 0.648, 0.5381, 0.648, 0.5447, 0.6365, 0.5447, 0.6365, 0.5447, 0.648, 0.5447, 0.648, 0.5513, 0.6365, 0.5513, 0.6365, 0.5513, 0.648, 0.5513, 0.648, 0.5579, 0.6365, 0.5579, 0.6365, 0.5579, 0.648, 0.5579, 0.648, 0.5669, 0.6365, 0.5669, 0.6365, 0.5669, 0.648, 0.5669, 0.648, 0.5745, 0.6365, 0.5747, 0.6711, 0.5777, 0.648, 0.5807, 0.648, 0.5745, 0.6673, 0.5711, 0.6673, 0.5711, 0.648, 0.5745, 0.648, 0.5669, 0.6634, 0.5645, 0.6634, 0.5645, 0.648, 0.5669, 0.648, 0.5579, 0.6596, 0.5579, 0.6596, 0.5579, 0.648, 0.5579, 0.648, 0.5513, 0.6557, 0.5513, 0.6557, 0.5513, 0.648, 0.5513, 0.648, 0.5447, 0.6519, 0.5447, 0.648, 0.5381, 0.654, 0.5381, 0.6576, 0.5447, 0.6519, 0.5447, 0.6519, 0.5447, 0.6576, 0.5447, 0.6613, 0.5513, 0.6557, 0.5513, 0.6557, 0.5513, 0.6613, 0.5513, 0.6649, 0.5579, 0.6596, 0.5579, 0.6596, 0.5579, 0.6649, 0.5579, 0.6685, 0.5645, 0.6634, 0.5645, 0.6634, 0.5645, 0.6685, 0.5645, 0.6721, 0.5711, 0.6673, 0.5711, 0.7048, 0.5383, 0.75, 0.5381, 0.75, 0.5447, 0.7064, 0.5447, 0.7064, 0.5447, 0.75, 0.5447, 0.75, 0.5513, 0.7081, 0.5513, 0.7081, 0.5513, 0.75, 0.5513, 0.75, 0.5579, 0.7098, 0.5579, 0.7098, 0.5579, 0.75, 0.5579, 0.75, 0.5645, 0.7115, 0.5645, 0.7115, 0.5645, 0.75, 0.5645, 0.75, 0.5711, 0.7132, 0.5711, 0.5438, 0.5408, 0.5977, 0.5382, 0.624, 0.5381, 0.562, 0.5408, 0.5, 0.5447, 0.625, 0.5447, 0.625, 0.5513, 0.5, 0.5513, 0.5, 0.5513, 0.625, 0.5513, 0.625, 0.5579, 0.5, 0.5579, 0.5, 0.5579, 0.625, 0.5579, 0.625, 0.568, 0.5, 0.5645, 0.5, 0.5645, 0.625, 0.568, 0.625, 0.575, 0.5, 0.5711, 0.5, 0.6831, 0.5548, 0.676, 0.5825, 0.6755, 0.5, 0.6858, 0.5548, 0.676, 0.554, 0.67, 0.5815, 0.67, 0.5825, 0.6755, 0.554, 0.5934, 0.554, 0.5795, 0.5815, 0.5804, 0.5815, 0.5924, 0.554, 0.6067, 0.554, 0.5934, 0.5815, 0.5924, 0.5815, 0.6067, 0.554, 0.6357, 0.554, 0.6067, 0.5815, 0.6067, 0.5815, 0.6357, 0.375, 0.7458, 0.5, 0.7458, 0.5, 0.7615, 0.375, 0.7615, 0.5871, 0.7274, 0.5848, 0.7236, 0.6049, 0.7232, 0.6073, 0.7266, 0.554, 0.67, 0.554, 0.6357, 0.5815, 0.6357, 0.5815, 0.67, 0.554, 0.5795, 0.5, 0.5804, 0.5, 0.5777, 0.5, 0.5733, 0.375, 0.5814, 0.5, 0.5804, 0.5, 0.5953, 0.375, 0.5998, 0.5, 0.5804, 0.554, 0.5795, 0.554, 0.5934, 0.5, 0.5953, 0.5146, 0.539, 0.5, 0.5397, 0.5, 0.5381, 0.5, 0.5381, 0.5, 0.5434, 0.625, 0.5381, 0.625, 0.5447, 0.5, 0.5447, 0.375, 0.6768, 0.5, 0.6763, 0.0, 0.0, 0.0, 0.0, 0.7112, 0.7475, 0.75, 0.7475, 0.75, 0.75, 0.7112, 0.75, 0.5815, 0.67, 0.5815, 0.6357, 0.625, 0.6357, 0.625, 0.67, 0.5815, 0.6357, 0.5815, 0.6067, 0.625, 0.6067, 0.625, 0.6357, 0.5033, 0.6858, 0.5825, 0.6755, 0.625, 0.6747, 0.625, 0.6858, 0.5815, 0.5804, 0.5, 0.5711, 0.625, 0.575, 0.625, 0.5818, 0.5825, 0.6755, 0.5815, 0.67, 0.625, 0.67, 0.625, 0.6747, 0.5815, 0.5924, 0.5815, 0.5804, 0.625, 0.5818, 0.625, 0.5909, 0.5815, 0.6067, 0.5815, 0.5924, 0.625, 0.5909, 0.625, 0.6067, 0.6483, 0.7463, 0.6545, 0.7475, 0.6545, 0.7475, 0.6483, 0.7463, 0.6049, 0.7232, 0.5, 0.7166, 0.625, 0.715, 0.625, 0.7232, 0.6073, 0.7266, 0.6049, 0.7232, 0.625, 0.7232, 0.625, 0.7266, 0.6482, 0.7499, 0.6369, 0.75, 0.6369, 0.75, 0.6482, 0.7499, 0.6545, 0.7475, 0.6716, 0.7475, 0.6718, 0.7475, 0.6545, 0.7475, 0.6723, 0.7474, 0.7112, 0.7475, 0.7112, 0.75, 0.6723, 0.75, 0.6542, 0.7499, 0.6482, 0.7499, 0.6482, 0.7499, 0.6545, 0.7499, 0.612, 0.7378, 0.6364, 0.7457, 0.6364, 0.7457, 0.612, 0.7378, 0.375, 0.73, 0.5, 0.73, 0.5, 0.7458, 0.375, 0.7458, 0.625, 0.568, 0.6308, 0.5675, 0.6308, 0.5748, 0.625, 0.575, 0.625, 0.5579, 0.6308, 0.5579, 0.6308, 0.5675, 0.625, 0.568, 0.625, 0.5513, 0.6308, 0.5513, 0.6308, 0.5579, 0.625, 0.5579, 0.625, 0.5447, 0.6308, 0.5447, 0.6308, 0.5513, 0.625, 0.5513, 0.625, 0.5381, 0.6308, 0.5381, 0.6308, 0.5447, 0.625, 0.5447, 0.625, 0.7615, 0.5, 0.7615, 0.5, 0.7458, 0.5962, 0.7458, 0.625, 0.6747, 0.6308, 0.6765, 0.6308, 0.6874, 0.625, 0.6858, 0.625, 0.71, 0.6308, 0.71, 0.6308, 0.7151, 0.625, 0.715, 0.625, 0.6941, 0.6308, 0.6951, 0.6308, 0.7021, 0.625, 0.7021, 0.625, 0.6858, 0.6308, 0.6874, 0.6308, 0.6951, 0.625, 0.6941, 0.625, 0.715, 0.6308, 0.7151, 0.6308, 0.7232, 0.625, 0.7232, 0.625, 0.67, 0.6308, 0.67, 0.6308, 0.6765, 0.625, 0.6747, 0.625, 0.5818, 0.6308, 0.5814, 0.6308, 0.5906, 0.625, 0.5909, 0.625, 0.7266, 0.63, 0.7266, 0.6293, 0.73, 0.625, 0.73, 0.625, 0.6067, 0.6308, 0.6067, 0.6308, 0.6357, 0.625, 0.6357, 0.625, 0.6357, 0.6308, 0.6357, 0.6308, 0.67, 0.625, 0.67, 0.625, 0.575, 0.6308, 0.5748, 0.6308, 0.5814, 0.625, 0.5818, 0.625, 0.5909, 0.6308, 0.5906, 0.6308, 0.6067, 0.625, 0.6067, 0.625, 0.7021, 0.6308, 0.7021, 0.6308, 0.71, 0.625, 0.71, 0.6402, 0.5381, 0.6358, 0.5381, 0.6409, 0.5381, 0.6439, 0.5381, 0.6134, 0.7309, 0.6252, 0.7305, 0.6263, 0.7333, 0.6248, 0.7359, 0.6365, 0.7378, 0.6263, 0.7333, 0.6297, 0.7304, 0.6367, 0.7305, 0.6365, 0.7378, 0.649, 0.7387, 0.6483, 0.7421, 0.6368, 0.7411, 0.649, 0.7387, 0.6557, 0.7383, 0.6546, 0.7422, 0.6483, 0.7421, 0.6263, 0.7333, 0.6252, 0.7305, 0.6297, 0.7304, 0.6564, 0.7383, 0.6723, 0.7375, 0.6723, 0.7428, 0.6555, 0.7427, 0.7111, 0.7366, 0.75, 0.7365, 0.75, 0.7428, 0.7112, 0.7428, 0.6723, 0.7375, 0.7111, 0.7366, 0.7112, 0.7428, 0.6723, 0.7428, 0.6297, 0.7304, 0.6252, 0.7305, 0.625, 0.73, 0.6293, 0.73, 0.6568, 0.7307, 0.6492, 0.7305, 0.6497, 0.73, 0.6581, 0.73, 0.6492, 0.7305, 0.6367, 0.7305, 0.6365, 0.73, 0.6497, 0.73, 0.6546, 0.7422, 0.6557, 0.7383, 0.6564, 0.7383, 0.6555, 0.7427, 0.6252, 0.7305, 0.6134, 0.7309, 0.6098, 0.73, 0.625, 0.73, 0.6368, 0.7411, 0.6483, 0.7421, 0.6487, 0.7423, 0.6365, 0.7411, 0.6248, 0.7359, 0.6368, 0.7411, 0.6365, 0.7411, 0.6231, 0.7356, 0.6483, 0.7421, 0.6546, 0.7422, 0.6555, 0.7427, 0.6487, 0.7423, 0.6367, 0.7305, 0.6297, 0.7304, 0.6293, 0.73, 0.6365, 0.73, 0.6134, 0.7309, 0.6248, 0.7359, 0.6231, 0.7356, 0.6098, 0.73, 0.6557, 0.7383, 0.6568, 0.7307, 0.6581, 0.73, 0.6564, 0.7383, 0.7076, 0.7012, 0.75, 0.7019, 0.75, 0.71, 0.7084, 0.71, 0.7092, 0.716, 0.75, 0.7166, 0.75, 0.7254, 0.7104, 0.7254, 0.7061, 0.6854, 0.75, 0.6858, 0.75, 0.695, 0.707, 0.6945, 0.707, 0.6945, 0.75, 0.695, 0.75, 0.7019, 0.7076, 0.7012, 0.7084, 0.71, 0.75, 0.71, 0.75, 0.7166, 0.7092, 0.716, 0.7055, 0.6782, 0.75, 0.6782, 0.75, 0.6858, 0.7061, 0.6854, 0.707, 0.6945, 0.7061, 0.6854, 0.7061, 0.6854, 0.707, 0.6945, 0.7055, 0.6782, 0.75, 0.6782, 0.75, 0.6782, 0.7055, 0.6782, 0.7076, 0.7012, 0.707, 0.6945, 0.707, 0.6945, 0.7076, 0.7012, 0.75, 0.7254, 0.7104, 0.7254, 0.7104, 0.7254, 0.75, 0.7254, 0.7104, 0.7254, 0.7092, 0.716, 0.7092, 0.716, 0.7104, 0.7254, 0.7092, 0.716, 0.7084, 0.71, 0.7084, 0.71, 0.7092, 0.716, 0.7061, 0.6854, 0.7055, 0.6782, 0.7055, 0.6782, 0.7061, 0.6854, 0.5, 0.5428, 0.5, 0.5434, 0.5, 0.5434, 0.5, 0.5425, 0.5, 0.5434, 0.5, 0.5447, 0.5, 0.5447, 0.5, 0.5434, 0.5, 0.5711, 0.5, 0.5733, 0.5, 0.5733, 0.5, 0.5711, 0.5, 0.5447, 0.5, 0.5513, 0.5, 0.5513, 0.5, 0.5447, 0.5, 0.7178, 0.5, 0.7191, 0.5, 0.7191, 0.5, 0.7178, 0.5, 0.6831, 0.5, 0.6858, 0.5, 0.6858, 0.5, 0.6831, 0.0, 0.0, 0.0, 0.0, 0.0, 0.0, 0.0, 0.0, 0.5, 0.5513, 0.5, 0.5579, 0.5, 0.5579, 0.5, 0.5513, 0.5, 0.5777, 0.375, 0.5777, 0.375, 0.5777, 0.5, 0.5777, 0.5, 0.71, 0.5, 0.7166, 0.5, 0.7166, 0.5, 0.71, 0.5, 0.5579, 0.5, 0.5645, 0.5, 0.5645, 0.5, 0.5579, 0.5, 0.6941, 0.5, 0.7021, 0.5, 0.7021, 0.5, 0.6941, 0.5, 0.5645, 0.5, 0.5711, 0.5, 0.5711, 0.5, 0.5645, 0.5, 0.5412, 0.5, 0.5428, 0.5, 0.5425, 0.5, 0.541, 0.5, 0.6858, 0.5, 0.6941, 0.5, 0.6941, 0.5, 0.6858, 0.375, 0.5381, 0.5, 0.5381, 0.5, 0.5381, 0.375, 0.5381, 0.5, 0.7232, 0.375, 0.7232, 0.375, 0.7232, 0.5, 0.7232, 0.5, 0.7021, 0.5, 0.71, 0.5, 0.71, 0.5, 0.7021, 0.0, 0.0, 0.5, 0.6831, 0.5, 0.6831, 0.0, 0.0, 0.5, 0.7191, 0.5, 0.7232, 0.5, 0.7232, 0.5, 0.7191, 0.5, 0.5733, 0.5, 0.5777, 0.5, 0.5777, 0.5, 0.5733, 0.5647, 0.7239, 0.5, 0.725, 0.5, 0.7232, 0.5, 0.7191, 0.375, 0.7277, 0.5, 0.7275, 0.5, 0.73, 0.375, 0.73, 0.5, 0.7275, 0.5657, 0.7259, 0.5675, 0.73, 0.5, 0.73, 0.5, 0.7166, 0.5, 0.7178, 0.5, 0.7178, 0.5, 0.7166, 0.6098, 0.73, 0.6231, 0.7356, 0.6126, 0.7378, 0.5886, 0.73, 0.6231, 0.7356, 0.6365, 0.7411, 0.6365, 0.7456, 0.6126, 0.7378, 0.6723, 0.7428, 0.7112, 0.7428, 0.7112, 0.7475, 0.6723, 0.7474, 0.6555, 0.7427, 0.6723, 0.7428, 0.6723, 0.7474, 0.6546, 0.7474, 0.6487, 0.7423, 0.6555, 0.7427, 0.6546, 0.7474, 0.6484, 0.7462, 0.6365, 0.7411, 0.6487, 0.7423, 0.6484, 0.7462, 0.6365, 0.7456, 0.7112, 0.7428, 0.75, 0.7428, 0.75, 0.7475, 0.7112, 0.7475, 0.5657, 0.7259, 0.5647, 0.7239, 0.5848, 0.7236, 0.5871, 0.7274, 0.5, 0.7166, 0.6049, 0.7232, 0.5848, 0.7236, 0.5, 0.7178, 0.6439, 0.5381, 0.6409, 0.5381, 0.6436, 0.5381, 0.6468, 0.5381, 0.6567, 0.5381, 0.6524, 0.5381, 0.6534, 0.5381, 0.657, 0.5381, 0.6501, 0.5381, 0.6439, 0.5381, 0.6468, 0.5381, 0.651, 0.5381, 0.6524, 0.5381, 0.6501, 0.5381, 0.651, 0.5381, 0.6534, 0.5381, 0.6377, 0.5381, 0.624, 0.5381, 0.6277, 0.5381, 0.6384, 0.5381, 0.7047, 0.5381, 0.6612, 0.5381, 0.6611, 0.5381, 0.7047, 0.5381, 0.6409, 0.5381, 0.6377, 0.5381, 0.6384, 0.5381, 0.6436, 0.5381, 0.5, 0.5381, 0.375, 0.5381, 0.375, 0.5381, 0.5, 0.5381, 0.6612, 0.5381, 0.6567, 0.5381, 0.657, 0.5381, 0.6611, 0.5381, 0.5326, 0.5381, 0.5, 0.5381, 0.5, 0.5381, 0.5336, 0.5381, 0.562, 0.5408, 0.624, 0.5381, 0.6377, 0.5381, 0.6314, 0.5381, 0.6277, 0.5381, 0.624, 0.5381, 0.5977, 0.5382, 0.6007, 0.5381, 0.5, 0.5434, 0.562, 0.5408, 0.6314, 0.5381, 0.625, 0.5381, 0.6365, 0.5381, 0.6308, 0.5381, 0.6358, 0.5381, 0.6402, 0.5381, 0.5326, 0.5381, 0.5146, 0.539, 0.5, 0.5381, 0.5, 0.5381, 0.5, 0.5428, 0.5438, 0.5408, 0.562, 0.5408, 0.5, 0.5434, 0.6594, 0.5381, 0.6603, 0.5381, 0.7047, 0.5381, 0.7048, 0.5383, 0.654, 0.5381, 0.6554, 0.5381, 0.6603, 0.5381, 0.6594, 0.5381, 0.7048, 0.5383, 0.7047, 0.5381, 0.75, 0.5381, 0.75, 0.5381, 0.5, 0.5381, 0.375, 0.5381, 0.375, 0.5381, 0.5, 0.5381, 0.654, 0.5381, 0.648, 0.5381, 0.6502, 0.5381, 0.6554, 0.5381, 0.6308, 0.5381, 0.625, 0.5381, 0.6314, 0.5381, 0.6358, 0.5381, 0.648, 0.5381, 0.648, 0.5381, 0.6491, 0.5381, 0.6502, 0.5381, 0.648, 0.5381, 0.6365, 0.5381, 0.6402, 0.5381, 0.6491, 0.5381, 0.7047, 0.5381, 0.3438, 0.2467, 0.75, 0.5381, 0.7047, 0.5381, 0.6277, 0.5381, 0.6007, 0.5381, 0.6007, 0.5381, 0.6277, 0.5381, 0.6611, 0.5381, 0.657, 0.5381, 0.6571, 0.5381, 0.6611, 0.5381, 0.6384, 0.5381, 0.6277, 0.5381, 0.6277, 0.5381, 0.6384, 0.5381, 0.7047, 0.5381, 0.6611, 0.5381, 0.6611, 0.5381, 0.7047, 0.5381, 0.6468, 0.5381, 0.6436, 0.5381, 0.6431, 0.5381, 0.6468, 0.5381, 0.657, 0.5381, 0.6534, 0.5381, 0.6534, 0.5381, 0.6571, 0.5381, 0.5336, 0.5381, 0.5, 0.5381, 0.5, 0.5381, 0.5336, 0.5381, 0.6534, 0.5381, 0.651, 0.5381, 0.651, 0.5381, 0.6534, 0.5381, 0.5, 0.5381, 0.375, 0.5381, 0.375, 0.5381, 0.5, 0.5381, 0.3438, 0.2467, 0.7047, 0.5381, 0.7047, 0.5381, 0.3438, 0.2467, 0.6436, 0.5381, 0.6384, 0.5381, 0.6384, 0.5381, 0.6431, 0.5381, 0.651, 0.5381, 0.6468, 0.5381, 0.6468, 0.5381, 0.651, 0.5381, 0.7047, 0.5381, 0.6611, 0.5381, 0.6635, 0.5381, 0.7047, 0.5381, 0.6611, 0.5381, 0.6571, 0.5381, 0.658, 0.5381, 0.6635, 0.5381, 0.6277, 0.5381, 0.6007, 0.5381, 0.6007, 0.5381, 0.669, 0.5381, 0.6468, 0.5381, 0.6431, 0.5381, 0.6467, 0.5381, 0.6491, 0.5381, 0.5336, 0.5381, 0.5, 0.5381, 0.5, 0.5381, 0.5336, 0.5381, 0.6571, 0.5381, 0.6534, 0.5381, 0.6552, 0.5381, 0.658, 0.5381, 0.6534, 0.5381, 0.651, 0.5381, 0.6523, 0.5381, 0.6552, 0.5381, 0.6384, 0.5381, 0.6277, 0.5381, 0.669, 0.5381, 0.6428, 0.5381, 0.5, 0.5381, 0.375, 0.5381, 0.375, 0.5381, 0.5, 0.5381, 0.6431, 0.5381, 0.6384, 0.5381, 0.6428, 0.5381, 0.6467, 0.5381, 0.3438, 0.2467, 0.7047, 0.5381, 0.7047, 0.5381, 0.3438, 0.2467, 0.651, 0.5381, 0.6468, 0.5381, 0.6491, 0.5381, 0.6523, 0.5381, 0.6007, 0.5381, 0.5671, 0.5381, 0.5671, 0.5381, 0.6007, 0.5381, 0.5671, 0.5381, 0.5336, 0.5381, 0.5336, 0.5381, 0.5671, 0.5381, 0.6007, 0.5381, 0.5671, 0.5381, 0.5671, 0.5381, 0.6007, 0.5381, 0.5671, 0.5381, 0.5336, 0.5381, 0.5336, 0.5381, 0.5671, 0.5381, 0.5977, 0.5382, 0.5438, 0.5408, 0.5292, 0.5399, 0.5651, 0.5382, 0.5651, 0.5382, 0.5292, 0.5399, 0.5146, 0.539, 0.5326, 0.5381, 0.5977, 0.5382, 0.5651, 0.5382, 0.5671, 0.5381, 0.6007, 0.5381, 0.5651, 0.5382, 0.5326, 0.5381, 0.5336, 0.5381, 0.5671, 0.5381, 0.5, 0.5381, 0.5, 0.5397, 0.5, 0.5396, 0.5, 0.5381, 0.5, 0.5397, 0.5, 0.5412, 0.5, 0.541, 0.5, 0.5396, 0.5438, 0.5408, 0.5, 0.5428, 0.5, 0.5412, 0.5292, 0.5399, 0.5292, 0.5399, 0.5, 0.5412, 0.5, 0.5397, 0.5146, 0.539, 0.5671, 0.5381, 0.5336, 0.5381, 0.5336, 0.5381, 0.5671, 0.5381, 0.6635, 0.5381, 0.6134, 0.5381, 0.6314, 0.5381, 0.7047, 0.5381, 0.375, 0.5381, 0.3409, 0.4891, 0.443, 0.5151, 0.5, 0.5381, 0.7047, 0.5381, 0.6314, 0.5381, 0.4693, 0.4104, 0.3438, 0.2467, 0.5336, 0.5381, 0.3575, 0.3925, 0.2825, 0.2849, 0.5336, 0.5381, 0.5671, 0.5381, 0.6134, 0.5381, 0.6113, 0.5381, 0.5671, 0.5381, 0.5336, 0.5381, 0.3995, 0.4527, 0.3575, 0.3925, 0.5336, 0.5381, 0.5671, 0.5381, 0.5336, 0.5381, 0.5336, 0.5381, 0.5671, 0.5381, 0.5671, 0.5381, 0.6113, 0.5381, 0.6107, 0.5381, 0.5671, 0.5381, 0.5336, 0.5381, 0.4068, 0.4632, 0.3995, 0.4527, 0.5336, 0.5381, 0.5671, 0.5381, 0.5336, 0.5381, 0.5336, 0.5381, 0.5671, 0.5381, 0.5671, 0.5381, 0.6107, 0.5381, 0.6108, 0.5381, 0.5671, 0.5381, 0.5336, 0.5381, 0.4131, 0.4722, 0.4068, 0.4632, 0.5336, 0.5381, 0.5671, 0.5381, 0.5336, 0.5381, 0.5336, 0.5381, 0.5671, 0.5381, 0.5671, 0.5381, 0.6108, 0.5381, 0.6111, 0.5381, 0.5671, 0.5381, 0.5336, 0.5381, 0.4218, 0.4847, 0.4131, 0.4722, 0.5336, 0.5381, 0.5671, 0.5381, 0.5336, 0.5381, 0.5336, 0.5381, 0.5671, 0.5381, 0.5671, 0.5381, 0.6111, 0.5381, 0.614, 0.5381, 0.5671, 0.5381, 0.5336, 0.5381, 0.4291, 0.4952, 0.4218, 0.4847, 0.5336, 0.5381, 0.5671, 0.5381, 0.5336, 0.5381, 0.5336, 0.5381, 0.5671, 0.5381, 0.5671, 0.5381, 0.614, 0.5381, 0.6184, 0.5381, 0.5671, 0.5381, 0.5336, 0.5381, 0.4367, 0.5061, 0.4291, 0.4952, 0.5336, 0.5381, 0.5671, 0.5381, 0.6184, 0.5381, 0.6007, 0.5381, 0.5671, 0.5381, 0.5671, 0.5381, 0.5336, 0.5381, 0.5336, 0.5381, 0.5671, 0.5381, 0.5336, 0.5381, 0.443, 0.5151, 0.4367, 0.5061, 0.5336, 0.5381, 0.4291, 0.4952, 0.4367, 0.5061, 0.3275, 0.47, 0.3114, 0.4468, 0.4068, 0.4632, 0.4131, 0.4722, 0.2773, 0.3979, 0.264, 0.3788, 0.5, 0.5381, 0.443, 0.5151, 0.5336, 0.5381, 0.5336, 0.5381, 0.4218, 0.4847, 0.4291, 0.4952, 0.3114, 0.4468, 0.2959, 0.4246, 0.3995, 0.4527, 0.4068, 0.4632, 0.264, 0.3788, 0.2485, 0.3566, 0.3575, 0.3925, 0.3995, 0.4527, 0.2485, 0.3566, 0.1593, 0.2286, 0.4367, 0.5061, 0.443, 0.5151, 0.3409, 0.4891, 0.3275, 0.47, 0.4131, 0.4722, 0.4218, 0.4847, 0.2959, 0.4246, 0.2773, 0.3979, 0.6107, 0.5381, 0.6113, 0.5381, 0.658, 0.5381, 0.6552, 0.5381, 0.6108, 0.5381, 0.6107, 0.5381, 0.6552, 0.5381, 0.6523, 0.5381, 0.6184, 0.5381, 0.614, 0.5381, 0.6467, 0.5381, 0.6428, 0.5381, 0.614, 0.5381, 0.6111, 0.5381, 0.6491, 0.5381, 0.6467, 0.5381, 0.6007, 0.5381, 0.6184, 0.5381, 0.6428, 0.5381, 0.669, 0.5381, 0.6111, 0.5381, 0.6108, 0.5381, 0.6523, 0.5381, 0.6491, 0.5381, 0.6113, 0.5381, 0.6134, 0.5381, 0.6635, 0.5381, 0.658, 0.5381, 0.2825, 0.2849, 0.3575, 0.3925, 0.1593, 0.2286, 0.0, 0.0, 0.5878, 0.73, 0.612, 0.7378, 0.612, 0.7378, 0.5878, 0.73, 0.5, 0.725, 0.5647, 0.7239, 0.5657, 0.7259, 0.5, 0.7275, 0.375, 0.7254, 0.5, 0.725, 0.5, 0.7275, 0.375, 0.7277, 0.625, 0.7232, 0.6308, 0.7232, 0.63, 0.7266, 0.625, 0.7266, 0.6098, 0.73, 0.6073, 0.7266, 0.625, 0.7266, 0.625, 0.73, 0.5886, 0.73, 0.5871, 0.7274, 0.6073, 0.7266, 0.6098, 0.73, 0.6704, 0.7232, 0.7104, 0.7254, 0.7108, 0.729, 0.6712, 0.7276, 0.6576, 0.7232, 0.6704, 0.7232, 0.6712, 0.7276, 0.6579, 0.7266, 0.6365, 0.7235, 0.6494, 0.7232, 0.6495, 0.7266, 0.6365, 0.7267, 0.6494, 0.7232, 0.6576, 0.7232, 0.6579, 0.7266, 0.6495, 0.7266, 0.6308, 0.7232, 0.6365, 0.7235, 0.6365, 0.7267, 0.63, 0.7266, 0.7104, 0.7254, 0.75, 0.7254, 0.75, 0.729, 0.7108, 0.729, 0.6482, 0.7499, 0.6542, 0.7499, 0.654, 0.75, 0.648, 0.75, 0.6369, 0.75, 0.6482, 0.7499, 0.648, 0.75, 0.6365, 0.75, 0.6542, 0.7499, 0.6716, 0.7499, 0.6723, 0.75, 0.654, 0.75, 0.6716, 0.7499, 0.6716, 0.7475, 0.6723, 0.7474, 0.6723, 0.75, 0.5683, 0.73, 0.6026, 0.74, 0.602, 0.74, 0.5675, 0.73, 0.6026, 0.74, 0.6369, 0.75, 0.6365, 0.75, 0.602, 0.74, 0.612, 0.7378, 0.5878, 0.73, 0.5886, 0.73, 0.6126, 0.7378, 0.6364, 0.7457, 0.612, 0.7378, 0.6126, 0.7378, 0.6365, 0.7456, 0.6716, 0.7475, 0.6545, 0.7475, 0.6546, 0.7474, 0.6723, 0.7474, 0.6545, 0.7475, 0.6483, 0.7463, 0.6484, 0.7462, 0.6546, 0.7474, 0.6483, 0.7463, 0.6364, 0.7457, 0.6365, 0.7456, 0.6484, 0.7462, 0.5878, 0.73, 0.5863, 0.7274, 0.5871, 0.7274, 0.5886, 0.73, 0.5666, 0.7261, 0.5683, 0.73, 0.5675, 0.73, 0.5657, 0.7259, 0.5863, 0.7274, 0.5666, 0.7261, 0.5657, 0.7259, 0.5871, 0.7274, 0.6371, 0.75, 0.603, 0.74, 0.603, 0.74, 0.6371, 0.75, 0.5688, 0.73, 0.5671, 0.7262, 0.5671, 0.7262, 0.5688, 0.73, 0.603, 0.74, 0.5688, 0.73, 0.5688, 0.73, 0.603, 0.74, 0.5858, 0.7275, 0.5872, 0.73, 0.5872, 0.73, 0.5858, 0.7275, 0.6713, 0.7475, 0.6711, 0.7499, 0.6711, 0.7499, 0.6713, 0.7475, 0.6364, 0.7458, 0.6482, 0.7463, 0.6482, 0.7463, 0.6364, 0.7458, 0.6716, 0.7499, 0.6542, 0.7499, 0.6545, 0.7499, 0.6716, 0.7499, 0.6364, 0.7457, 0.6483, 0.7463, 0.6483, 0.7463, 0.6364, 0.7457, 0.6716, 0.7475, 0.6716, 0.7499, 0.6716, 0.7499, 0.6718, 0.7475, 0.5863, 0.7274, 0.5878, 0.73, 0.5878, 0.73, 0.5863, 0.7274, 0.6026, 0.74, 0.5683, 0.73, 0.5683, 0.73, 0.6026, 0.74, 0.5683, 0.73, 0.5666, 0.7261, 0.5666, 0.7261, 0.5683, 0.73, 0.6369, 0.75, 0.6026, 0.74, 0.6026, 0.74, 0.6369, 0.75, 0.5666, 0.7261, 0.5863, 0.7274, 0.5863, 0.7274, 0.5666, 0.7261, 0.6482, 0.7498, 0.6546, 0.7499, 0.6545, 0.7499, 0.6482, 0.7499, 0.6371, 0.75, 0.6482, 0.7498, 0.6482, 0.7499, 0.6369, 0.75, 0.6546, 0.7499, 0.6711, 0.7499, 0.6716, 0.7499, 0.6545, 0.7499, 0.6711, 0.7499, 0.6713, 0.7475, 0.6718, 0.7475, 0.6716, 0.7499, 0.5688, 0.73, 0.603, 0.74, 0.6026, 0.74, 0.5683, 0.73, 0.603, 0.74, 0.6371, 0.75, 0.6369, 0.75, 0.6026, 0.74, 0.6117, 0.7378, 0.5872, 0.73, 0.5878, 0.73, 0.612, 0.7378, 0.6364, 0.7458, 0.6117, 0.7378, 0.612, 0.7378, 0.6364, 0.7457, 0.6713, 0.7475, 0.6545, 0.7475, 0.6545, 0.7475, 0.6718, 0.7475, 0.6545, 0.7475, 0.6482, 0.7463, 0.6483, 0.7463, 0.6545, 0.7475, 0.6482, 0.7463, 0.6364, 0.7458, 0.6364, 0.7457, 0.6483, 0.7463, 0.5872, 0.73, 0.5858, 0.7275, 0.5863, 0.7274, 0.5878, 0.73, 0.5671, 0.7262, 0.5688, 0.73, 0.5683, 0.73, 0.5666, 0.7261, 0.5858, 0.7275, 0.5671, 0.7262, 0.5666, 0.7261, 0.5863, 0.7274, 0.6364, 0.7458, 0.6482, 0.7463, 0.6482, 0.7498, 0.6371, 0.75, 0.6482, 0.7463, 0.6545, 0.7475, 0.6546, 0.7499, 0.6482, 0.7498, 0.6545, 0.7475, 0.6713, 0.7475, 0.6711, 0.7499, 0.6546, 0.7499, 0.6117, 0.7378, 0.6364, 0.7458, 0.6371, 0.75, 0.603, 0.74, 0.5872, 0.73, 0.6117, 0.7378, 0.603, 0.74, 0.5688, 0.73, 0.5688, 0.73, 0.5671, 0.7262, 0.5858, 0.7275, 0.5872, 0.73, 0.5671, 0.7262, 0.5858, 0.7275, 0.5858, 0.7275, 0.5671, 0.7262, 0.5872, 0.73, 0.6117, 0.7378, 0.6117, 0.7378, 0.5872, 0.73, 0.6117, 0.7378, 0.6364, 0.7458, 0.6364, 0.7458, 0.6117, 0.7378, 0.6546, 0.7499, 0.6482, 0.7498, 0.6482, 0.7498, 0.6546, 0.7499, 0.6545, 0.7475, 0.6713, 0.7475, 0.6713, 0.7475, 0.6545, 0.7475, 0.6482, 0.7498, 0.6371, 0.75, 0.6371, 0.75, 0.6482, 0.7498, 0.6482, 0.7463, 0.6545, 0.7475, 0.6545, 0.7475, 0.6482, 0.7463, 0.6711, 0.7499, 0.6546, 0.7499, 0.6546, 0.7499, 0.6711, 0.7499, 0.5336, 0.5381, 0.5336, 0.5381, 0.5336, 0.5381, 0.5336, 0.5381, 0.4693, 0.4104, 0.6314, 0.5381, 0.6314, 0.5381, 0.4693, 0.4104, 0.5336, 0.5381, 0.5336, 0.5381, 0.5336, 0.5381, 0.5336, 0.5381, 0.6314, 0.5381, 0.6134, 0.5381, 0.6134, 0.5381, 0.6314, 0.5381, 0.5671, 0.5381, 0.5336, 0.5381, 0.5336, 0.5381, 0.5671, 0.5381, 0.6134, 0.5381, 0.5671, 0.5381, 0.5671, 0.5381, 0.6134, 0.5381])
me_cube_001.use_mirror_z = True
me_cube_001.update()
me_cube_002 = bpy.data.meshes.new('Cube.002')
me_cube_002.from_pydata([(1.794, -1.26, 1.405), (1.794, -1.26, 1.171), (1.953, -2.264, 1.166), (1.959, -2.367, 1.403), (1.9, -1.881, 1.403), (1.894, -1.881, 1.168), (1.692, -0.94, 1.405), (1.691, -0.94, 1.171), (1.598, -0.7782, 1.405), (1.596, -0.7782, 1.171), (1.492, -0.6086, 1.405), (1.492, -0.6086, 1.171), (1.021, -0.5079, 1.171), (1.021, -0.5079, 1.41), (1.091, -0.5098, 1.41), (1.091, -0.5098, 1.171), (1.146, -0.5116, 1.41), (1.146, -0.5116, 1.171), (1.218, -0.5142, 1.171), (1.218, -0.5142, 1.41), (1.288, -0.5199, 1.171), (1.288, -0.5199, 1.41), (1.338, -0.5258, 1.41), (1.338, -0.5258, 1.171), (1.44, -0.5646, 1.405), (1.444, -0.5646, 1.171), (1.853, -1.246, 1.404), (1.853, -1.246, 1.17), (2.013, -2.256, 1.166), (2.02, -2.359, 1.403), (1.961, -1.872, 1.403), (1.955, -1.872, 1.168), (1.748, -0.9149, 1.405), (1.747, -0.9149, 1.17), (1.65, -0.7466, 1.405), (1.648, -0.7466, 1.17), (1.54, -0.5686, 1.405), (1.539, -0.5686, 1.171), (1.472, -0.511, 1.405), (1.093, -0.4486, 1.171), (1.023, -0.4466, 1.171), (1.023, -0.4466, 1.41), (1.093, -0.4486, 1.41), (1.148, -0.4503, 1.171), (1.148, -0.4503, 1.41), (1.222, -0.453, 1.171), (1.294, -0.4589, 1.171), (1.222, -0.453, 1.41), (1.353, -0.4658, 1.171), (1.294, -0.4589, 1.41), (1.352, -0.4658, 1.41), (1.476, -0.5112, 1.171), (1.091, -0.5675, 0.9618), (1.021, -0.5655, 0.9618), (1.021, -0.5655, 1.619), (1.091, -0.5675, 1.619), (1.146, -0.5693, 0.9618), (1.146, -0.5693, 1.619), (1.093, -0.5063, 0.9618), (1.023, -0.5043, 0.9618), (1.023, -0.5043, 1.619), (1.093, -0.5063, 1.619), (1.148, -0.508, 0.9618), (1.148, -0.508, 1.619), (1.023, -0.4697, 1.566), (1.023, -0.4466, 1.514), (1.023, -0.4466, 1.462), (1.021, -0.5079, 1.462), (1.021, -0.5079, 1.514), (1.021, -0.531, 1.566), (1.148, -0.4503, 1.462), (1.148, -0.4503, 1.514), (1.148, -0.4735, 1.566), (1.146, -0.5348, 1.566), (1.146, -0.5116, 1.514), (1.146, -0.5116, 1.462), (1.093, -0.4486, 1.462), (1.093, -0.4486, 1.514), (1.093, -0.4717, 1.566), (1.091, -0.533, 1.566), (1.091, -0.5098, 1.514), (1.091, -0.5098, 1.462), (1.023, -0.4466, 1.118), (1.023, -0.4466, 1.066), (1.023, -0.4697, 1.014), (1.021, -0.531, 1.014), (1.021, -0.5079, 1.066), (1.021, -0.5079, 1.118), (1.148, -0.4503, 1.118), (1.148, -0.4503, 1.066), (1.148, -0.4735, 1.014), (1.093, -0.4717, 1.014), (1.093, -0.4486, 1.066), (1.093, -0.4486, 1.118), (1.091, -0.5098, 1.118), (1.091, -0.5098, 1.066), (1.091, -0.533, 1.014), (1.146, -0.5348, 1.014), (1.146, -0.5116, 1.066), (1.146, -0.5116, 1.118)], [], [(8, 10, 11, 9), (6, 8, 9, 7), (0, 1, 5, 4), (0, 6, 7, 1), (4, 5, 2, 3), (10, 24, 25, 11), (14, 13, 12, 15), (16, 14, 15, 17), (19, 16, 17, 18), (21, 19, 18, 20), (22, 21, 20, 23), (24, 22, 23, 25), (34, 35, 37, 36), (32, 33, 35, 34), (26, 30, 31, 27), (26, 27, 33, 32), (30, 29, 28, 31), (36, 37, 51, 38), (42, 39, 40, 41), (44, 43, 39, 42), (47, 45, 43, 44), (49, 46, 45, 47), (50, 48, 46, 49), (38, 51, 48, 50), (79, 73, 57, 55), (11, 25, 51, 37), (1, 7, 33, 27), (23, 20, 46, 48), (10, 8, 34, 36), (4, 3, 29, 30), (19, 21, 49, 47), (9, 11, 37, 35), (72, 78, 61, 63), (2, 5, 31, 28), (8, 6, 32, 34), (18, 17, 43, 45), (3, 2, 28, 29), (24, 10, 36, 38), (21, 22, 50, 49), (7, 9, 35, 33), (73, 72, 63, 57), (25, 23, 48, 51), (0, 4, 30, 26), (20, 18, 45, 46), (12, 13, 41, 40), (5, 1, 27, 31), (16, 19, 47, 44), (64, 69, 54, 60), (22, 24, 38, 50), (6, 0, 26, 32), (56, 52, 58, 62), (55, 57, 63, 61), (52, 53, 59, 58), (54, 55, 61, 60), (78, 64, 60, 61), (85, 84, 59, 53), (69, 79, 55, 54), (91, 90, 62, 58), (97, 96, 52, 56), (84, 91, 58, 59), (96, 85, 53, 52), (90, 97, 56, 62), (13, 14, 81, 67), (67, 81, 80, 68), (68, 80, 79, 69), (42, 41, 66, 76), (76, 66, 65, 77), (77, 65, 64, 78), (41, 13, 67, 66), (66, 67, 68, 65), (65, 68, 69, 64), (16, 44, 70, 75), (75, 70, 71, 74), (74, 71, 72, 73), (44, 42, 76, 70), (70, 76, 77, 71), (71, 77, 78, 72), (14, 16, 75, 81), (81, 75, 74, 80), (80, 74, 73, 79), (43, 17, 99, 88), (88, 99, 98, 89), (89, 98, 97, 90), (15, 12, 87, 94), (94, 87, 86, 95), (95, 86, 85, 96), (40, 39, 93, 82), (82, 93, 92, 83), (83, 92, 91, 84), (17, 15, 94, 99), (99, 94, 95, 98), (98, 95, 96, 97), (39, 43, 88, 93), (93, 88, 89, 92), (92, 89, 90, 91), (12, 40, 82, 87), (87, 82, 83, 86), (86, 83, 84, 85)])
_uv = me_cube_002.uv_layers.new(name='UVMap')
_uv.uv.foreach_set('vector', [0.5671, 0.5381, 0.5671, 0.5381, 0.5336, 0.5381, 0.5336, 0.5381, 0.5671, 0.5381, 0.5671, 0.5381, 0.5336, 0.5381, 0.5336, 0.5381, 0.5651, 0.5382, 0.5326, 0.5381, 0.5146, 0.539, 0.5292, 0.5399, 0.5651, 0.5382, 0.5671, 0.5381, 0.5336, 0.5381, 0.5326, 0.5381, 0.5292, 0.5399, 0.5146, 0.539, 0.5, 0.5397, 0.5, 0.5412, 0.5671, 0.5381, 0.5671, 0.5381, 0.5336, 0.5381, 0.5336, 0.5381, 0.5671, 0.5381, 0.5671, 0.5381, 0.5336, 0.5381, 0.5336, 0.5381, 0.5671, 0.5381, 0.5671, 0.5381, 0.5336, 0.5381, 0.5336, 0.5381, 0.5671, 0.5381, 0.5671, 0.5381, 0.5336, 0.5381, 0.5336, 0.5381, 0.5671, 0.5381, 0.5671, 0.5381, 0.5336, 0.5381, 0.5336, 0.5381, 0.5671, 0.5381, 0.5671, 0.5381, 0.5336, 0.5381, 0.5336, 0.5381, 0.5671, 0.5381, 0.5671, 0.5381, 0.5336, 0.5381, 0.5336, 0.5381, 0.5671, 0.5381, 0.5336, 0.5381, 0.5336, 0.5381, 0.5671, 0.5381, 0.5671, 0.5381, 0.5336, 0.5381, 0.5336, 0.5381, 0.5671, 0.5381, 0.5651, 0.5382, 0.5292, 0.5399, 0.5146, 0.539, 0.5326, 0.5381, 0.5651, 0.5382, 0.5326, 0.5381, 0.5336, 0.5381, 0.5671, 0.5381, 0.5292, 0.5399, 0.5, 0.5412, 0.5, 0.5397, 0.5146, 0.539, 0.5671, 0.5381, 0.5336, 0.5381, 0.5336, 0.5381, 0.5671, 0.5381, 0.5671, 0.5381, 0.5336, 0.5381, 0.5336, 0.5381, 0.5671, 0.5381, 0.5671, 0.5381, 0.5336, 0.5381, 0.5336, 0.5381, 0.5671, 0.5381, 0.5671, 0.5381, 0.5336, 0.5381, 0.5336, 0.5381, 0.5671, 0.5381, 0.5671, 0.5381, 0.5336, 0.5381, 0.5336, 0.5381, 0.5671, 0.5381, 0.5671, 0.5381, 0.5336, 0.5381, 0.5336, 0.5381, 0.5671, 0.5381, 0.5671, 0.5381, 0.5336, 0.5381, 0.5336, 0.5381, 0.5671, 0.5381, 0.5671, 0.5381, 0.5671, 0.5381, 0.5671, 0.5381, 0.5671, 0.5381, 0.5336, 0.5381, 0.5336, 0.5381, 0.5336, 0.5381, 0.5336, 0.5381, 0.5326, 0.5381, 0.5336, 0.5381, 0.5336, 0.5381, 0.5326, 0.5381, 0.5336, 0.5381, 0.5336, 0.5381, 0.5336, 0.5381, 0.5336, 0.5381, 0.5671, 0.5381, 0.5671, 0.5381, 0.5671, 0.5381, 0.5671, 0.5381, 0.5292, 0.5399, 0.5, 0.5412, 0.5, 0.5412, 0.5292, 0.5399, 0.5671, 0.5381, 0.5671, 0.5381, 0.5671, 0.5381, 0.5671, 0.5381, 0.5336, 0.5381, 0.5336, 0.5381, 0.5336, 0.5381, 0.5336, 0.5381, 0.5671, 0.5381, 0.5671, 0.5381, 0.5671, 0.5381, 0.5671, 0.5381, 0.5, 0.5397, 0.5146, 0.539, 0.5146, 0.539, 0.5, 0.5397, 0.5671, 0.5381, 0.5671, 0.5381, 0.5671, 0.5381, 0.5671, 0.5381, 0.5336, 0.5381, 0.5336, 0.5381, 0.5336, 0.5381, 0.5336, 0.5381, 0.5, 0.5412, 0.5, 0.5397, 0.5, 0.5397, 0.5, 0.5412, 0.5671, 0.5381, 0.5671, 0.5381, 0.5671, 0.5381, 0.5671, 0.5381, 0.5671, 0.5381, 0.5671, 0.5381, 0.5671, 0.5381, 0.5671, 0.5381, 0.5336, 0.5381, 0.5336, 0.5381, 0.5336, 0.5381, 0.5336, 0.5381, 0.5671, 0.5381, 0.5671, 0.5381, 0.5671, 0.5381, 0.5671, 0.5381, 0.5336, 0.5381, 0.5336, 0.5381, 0.5336, 0.5381, 0.5336, 0.5381, 0.5651, 0.5382, 0.5292, 0.5399, 0.5292, 0.5399, 0.5651, 0.5382, 0.5336, 0.5381, 0.5336, 0.5381, 0.5336, 0.5381, 0.5336, 0.5381, 0.5336, 0.5381, 0.5671, 0.5381, 0.5671, 0.5381, 0.5336, 0.5381, 0.5146, 0.539, 0.5326, 0.5381, 0.5326, 0.5381, 0.5146, 0.539, 0.5671, 0.5381, 0.5671, 0.5381, 0.5671, 0.5381, 0.5671, 0.5381, 0.5671, 0.5381, 0.5671, 0.5381, 0.5671, 0.5381, 0.5671, 0.5381, 0.5671, 0.5381, 0.5671, 0.5381, 0.5671, 0.5381, 0.5671, 0.5381, 0.5671, 0.5381, 0.5651, 0.5382, 0.5651, 0.5382, 0.5671, 0.5381, 0.5336, 0.5381, 0.5336, 0.5381, 0.5336, 0.5381, 0.5336, 0.5381, 0.5671, 0.5381, 0.5671, 0.5381, 0.5671, 0.5381, 0.5671, 0.5381, 0.5336, 0.5381, 0.5336, 0.5381, 0.5336, 0.5381, 0.5336, 0.5381, 0.5671, 0.5381, 0.5671, 0.5381, 0.5671, 0.5381, 0.5671, 0.5381, 0.5671, 0.5381, 0.5671, 0.5381, 0.5671, 0.5381, 0.5671, 0.5381, 0.5336, 0.5381, 0.5336, 0.5381, 0.5336, 0.5381, 0.5336, 0.5381, 0.5671, 0.5381, 0.5671, 0.5381, 0.5671, 0.5381, 0.5671, 0.5381, 0.5336, 0.5381, 0.5336, 0.5381, 0.5336, 0.5381, 0.5336, 0.5381, 0.5336, 0.5381, 0.5336, 0.5381, 0.5336, 0.5381, 0.5336, 0.5381, 0.5336, 0.5381, 0.5336, 0.5381, 0.5336, 0.5381, 0.5336, 0.5381, 0.5336, 0.5381, 0.5336, 0.5381, 0.5336, 0.5381, 0.5336, 0.5381, 0.5336, 0.5381, 0.5336, 0.5381, 0.5336, 0.5381, 0.5336, 0.5381, 0.5671, 0.5381, 0.5671, 0.5381, 0.5671, 0.5381, 0.5671, 0.5381, 0.5671, 0.5381, 0.5671, 0.5381, 0.5671, 0.5381, 0.5671, 0.5381, 0.5671, 0.5381, 0.5671, 0.5381, 0.5671, 0.5381, 0.5671, 0.5381, 0.5671, 0.5381, 0.5671, 0.5381, 0.5671, 0.5381, 0.5671, 0.5381, 0.5671, 0.5381, 0.5671, 0.5381, 0.5671, 0.5381, 0.5671, 0.5381, 0.5671, 0.5381, 0.5671, 0.5381, 0.5671, 0.5381, 0.5671, 0.5381, 0.5671, 0.5381, 0.5671, 0.5381, 0.5671, 0.5381, 0.5671, 0.5381, 0.5671, 0.5381, 0.5671, 0.5381, 0.5671, 0.5381, 0.5671, 0.5381, 0.5671, 0.5381, 0.5671, 0.5381, 0.5671, 0.5381, 0.5671, 0.5381, 0.5671, 0.5381, 0.5671, 0.5381, 0.5671, 0.5381, 0.5671, 0.5381, 0.5671, 0.5381, 0.5671, 0.5381, 0.5671, 0.5381, 0.5671, 0.5381, 0.5671, 0.5381, 0.5671, 0.5381, 0.5671, 0.5381, 0.5671, 0.5381, 0.5671, 0.5381, 0.5671, 0.5381, 0.5671, 0.5381, 0.5671, 0.5381, 0.5671, 0.5381, 0.5671, 0.5381, 0.5671, 0.5381, 0.5671, 0.5381, 0.5671, 0.5381, 0.5671, 0.5381, 0.5671, 0.5381, 0.5671, 0.5381, 0.5671, 0.5381, 0.5671, 0.5381, 0.5671, 0.5381, 0.5671, 0.5381, 0.5671, 0.5381, 0.5671, 0.5381, 0.5671, 0.5381, 0.5671, 0.5381, 0.5671, 0.5381, 0.5671, 0.5381, 0.5671, 0.5381, 0.5671, 0.5381, 0.5336, 0.5381, 0.5336, 0.5381, 0.5336, 0.5381, 0.5336, 0.5381, 0.5336, 0.5381, 0.5336, 0.5381, 0.5336, 0.5381, 0.5336, 0.5381, 0.5336, 0.5381, 0.5336, 0.5381, 0.5336, 0.5381, 0.5336, 0.5381, 0.5336, 0.5381, 0.5336, 0.5381, 0.5336, 0.5381, 0.5336, 0.5381, 0.5336, 0.5381, 0.5336, 0.5381, 0.5336, 0.5381, 0.5336, 0.5381, 0.5336, 0.5381, 0.5336, 0.5381, 0.5336, 0.5381, 0.5336, 0.5381, 0.5336, 0.5381, 0.5336, 0.5381, 0.5336, 0.5381, 0.5336, 0.5381, 0.5336, 0.5381, 0.5336, 0.5381, 0.5336, 0.5381, 0.5336, 0.5381, 0.5336, 0.5381, 0.5336, 0.5381, 0.5336, 0.5381, 0.5336, 0.5381, 0.5336, 0.5381, 0.5336, 0.5381, 0.5336, 0.5381, 0.5336, 0.5381, 0.5336, 0.5381, 0.5336, 0.5381, 0.5336, 0.5381, 0.5336, 0.5381, 0.5336, 0.5381, 0.5336, 0.5381, 0.5336, 0.5381, 0.5336, 0.5381, 0.5336, 0.5381, 0.5336, 0.5381, 0.5336, 0.5381, 0.5336, 0.5381, 0.5336, 0.5381, 0.5336, 0.5381, 0.5336, 0.5381, 0.5336, 0.5381, 0.5336, 0.5381, 0.5336, 0.5381, 0.5336, 0.5381, 0.5336, 0.5381, 0.5336, 0.5381, 0.5336, 0.5381, 0.5336, 0.5381, 0.5336, 0.5381, 0.5336, 0.5381, 0.5336, 0.5381, 0.5336, 0.5381, 0.5336, 0.5381, 0.5336, 0.5381, 0.5336, 0.5381, 0.5336, 0.5381, 0.5336, 0.5381])
me_cube_002.use_mirror_z = True
me_cube_002.update()
me_cube_003 = bpy.data.meshes.new('Cube.003')
me_cube_003.from_pydata([(0.0009933, -11.58, 1.463), (1.442, -11.41, 1.463), (1.165, -11.47, 1.463), (0.6078, -11.54, 1.463), (1.165, -11.47, 1.203), (0.0009933, -11.58, 1.203), (1.442, -11.41, 1.203), (1.602, -11.3, 1.203), (1.93, -10.76, 1.203), (0.9938, -11.5, 1.203), (0.6078, -11.54, 1.203), (2.006, -10.26, 1.203), (2.019, -10.2, 1.463), (1.998, -10.34, 1.463), (1.793, -11.1, 1.203), (1.176, -11.53, 1.463), (1.467, -11.46, 1.463), (1.985, -10.39, 1.203), (1.972, -10.48, 1.203), (1.602, -11.3, 1.463), (0.9938, -11.5, 1.463), (1.793, -11.1, 1.463), (1.93, -10.76, 1.463), (1.982, -10.48, 1.463), (1.642, -11.34, 1.463), (0.6135, -11.6, 1.463), (0.005427, -11.64, 1.463), (0.9949, -11.58, 1.428), (1.176, -11.53, 1.203), (0.005427, -11.64, 1.203), (1.467, -11.46, 1.203), (1.642, -11.34, 1.203), (1.988, -10.78, 1.463), (1.988, -10.78, 1.202), (0.9949, -11.58, 1.238), (0.6135, -11.6, 1.203), (2.065, -10.27, 1.201), (2.045, -10.39, 1.201), (2.079, -10.21, 1.462), (1.843, -11.13, 1.203), (1.843, -11.13, 1.463), (2.042, -10.49, 1.462), (2.058, -10.35, 1.462), (2.031, -10.49, 1.201), (0.7721, -11.52, 1.463), (0.7721, -11.52, 1.203), (0.7879, -11.6, 1.427), (0.7879, -11.6, 1.239), (0.9938, -11.5, 1.132), (0.8955, -11.51, 1.033), (0.9806, -11.5, 1.083), (0.9447, -11.5, 1.047), (0.9027, -11.57, 1.033), (1.001, -11.56, 1.132), (0.9518, -11.56, 1.047), (0.9878, -11.56, 1.083), (0.8955, -11.51, 1.632), (0.9938, -11.5, 1.533), (0.9447, -11.5, 1.619), (0.9806, -11.5, 1.583), (1.001, -11.56, 1.533), (0.9027, -11.57, 1.632), (0.9878, -11.56, 1.583), (0.9518, -11.56, 1.619), (0.7721, -11.52, 1.533), (0.8703, -11.51, 1.632), (0.7853, -11.52, 1.583), (0.8212, -11.52, 1.619), (0.8703, -11.51, 1.033), (0.7721, -11.52, 1.132), (0.8212, -11.52, 1.047), (0.7853, -11.52, 1.083), (0.8767, -11.57, 1.632), (0.7784, -11.58, 1.533), (0.8275, -11.58, 1.619), (0.7916, -11.58, 1.583), (0.7784, -11.58, 1.132), (0.8767, -11.57, 1.033), (0.7916, -11.58, 1.083), (0.8275, -11.58, 1.047), (1.165, -11.47, 1.333), (0.0009933, -11.58, 1.333), (1.442, -11.41, 1.333), (1.602, -11.3, 1.333), (1.93, -10.76, 1.333), (0.9938, -11.5, 1.333), (0.6078, -11.54, 1.333), (2.012, -10.23, 1.333), (1.793, -11.1, 1.333), (1.992, -10.36, 1.333), (1.977, -10.48, 1.333), (1.176, -11.53, 1.333), (0.005427, -11.64, 1.333), (1.467, -11.46, 1.333), (1.642, -11.34, 1.333), (1.988, -10.78, 1.332), (0.9949, -11.58, 1.333), (0.6135, -11.6, 1.333), (2.072, -10.24, 1.332), (1.843, -11.13, 1.333), (2.052, -10.37, 1.331), (2.037, -10.49, 1.331), (0.7879, -11.6, 1.333), (0.7721, -11.52, 1.333), (0.9712, -11.67, 1.333), (0.8325, -11.71, 1.333), (0.9712, -11.67, 1.305), (0.9791, -11.64, 1.261), (0.9735, -11.67, 1.279), (0.9791, -11.64, 1.404), (0.9712, -11.67, 1.361), (0.9735, -11.67, 1.387), (0.8231, -11.69, 1.361), (0.8113, -11.66, 1.404), (0.8197, -11.68, 1.387), (0.8113, -11.66, 1.261), (0.8231, -11.69, 1.305), (0.8197, -11.68, 1.279), (1.001, -11.56, 1.333), (1.001, -11.56, 1.203), (0.7784, -11.58, 1.333), (0.7784, -11.58, 1.203), (1.001, -11.56, 1.463), (0.7784, -11.58, 1.463), (0.9684, -11.69, 1.402), (0.9761, -11.66, 1.427), (0.816, -11.67, 1.427), (0.8277, -11.7, 1.402), (0.9652, -11.7, 1.365), (0.8325, -11.71, 1.365), (0.9684, -11.69, 1.264), (0.9652, -11.7, 1.301), (0.8325, -11.71, 1.301), (0.8277, -11.7, 1.264), (0.9761, -11.66, 1.239), (0.816, -11.67, 1.239), (0.9652, -11.7, 1.333), (0.8231, -11.69, 1.333)], [], [(83, 82, 1, 19), (82, 80, 2, 1), (86, 81, 0, 3), (80, 85, 20, 2), (103, 86, 3, 44), (88, 84, 8, 14), (83, 88, 14, 7), (94, 24, 16, 93), (89, 87, 11, 17), (90, 84, 22, 23), (89, 90, 23, 13), (93, 16, 15, 91), (97, 25, 26, 92), (91, 15, 122, 118), (120, 123, 25, 97), (99, 39, 33, 95), (94, 31, 39, 99), (100, 37, 36, 98), (101, 41, 32, 95), (100, 42, 41, 101), (121, 45, 69, 76), (8, 18, 43, 33), (12, 13, 42, 38), (1, 2, 15, 16), (9, 4, 28, 119), (14, 8, 33, 39), (19, 1, 16, 24), (5, 10, 35, 29), (23, 22, 32, 41), (21, 19, 24, 40), (3, 0, 26, 25), (4, 6, 30, 28), (18, 17, 37, 43), (2, 20, 122, 15), (6, 7, 31, 30), (44, 3, 25, 123), (7, 14, 39, 31), (17, 11, 36, 37), (22, 21, 40, 32), (87, 12, 38, 98), (81, 5, 29, 92), (13, 23, 41, 42), (123, 122, 60, 62, 63, 61, 72, 74, 75, 73), (10, 45, 121, 35), (122, 123, 126, 125), (85, 103, 44, 20), (45, 9, 48, 50, 51, 49, 68, 70, 71, 69), (20, 44, 64, 66, 67, 65, 56, 58, 59, 57), (44, 123, 73, 64), (68, 49, 52, 77), (122, 20, 57, 60), (56, 65, 72, 61), (119, 121, 76, 78, 79, 77, 52, 54, 55, 53), (48, 53, 55, 50), (50, 55, 54, 51), (51, 54, 52, 49), (56, 61, 63, 58), (58, 63, 62, 59), (59, 62, 60, 57), (64, 73, 75, 66), (66, 75, 74, 67), (67, 74, 72, 65), (68, 77, 79, 70), (70, 79, 78, 71), (71, 78, 76, 69), (9, 119, 53, 48), (9, 45, 103, 85), (116, 137, 104, 106), (0, 81, 92, 26), (11, 87, 98, 36), (37, 100, 101, 43), (43, 101, 95, 33), (42, 100, 98, 38), (24, 94, 99, 40), (40, 99, 95, 32), (121, 120, 97, 35), (28, 91, 118, 119), (35, 97, 92, 29), (30, 93, 91, 28), (17, 18, 90, 89), (18, 8, 84, 90), (13, 12, 87, 89), (31, 94, 93, 30), (19, 21, 88, 83), (21, 22, 84, 88), (45, 10, 86, 103), (4, 9, 85, 80), (10, 5, 81, 86), (6, 4, 80, 82), (7, 6, 82, 83), (117, 116, 106, 108), (121, 119, 134, 135), (131, 136, 105, 132), (115, 117, 108, 107), (136, 128, 129, 105), (125, 126, 127, 124), (124, 127, 129, 128), (131, 132, 133, 130), (130, 133, 135, 134), (47, 115, 107, 34), (96, 34, 119, 118), (47, 102, 120, 121), (27, 96, 118, 122), (102, 46, 123, 120), (111, 109, 125, 124), (113, 114, 127, 126), (110, 111, 124, 128), (114, 112, 129, 127), (108, 106, 131, 130), (116, 117, 133, 132), (107, 108, 130, 134), (117, 115, 135, 133), (34, 107, 134, 119), (106, 104, 136, 131), (137, 116, 132, 105), (115, 47, 121, 135), (109, 27, 122, 125), (46, 113, 126, 123), (104, 110, 128, 136), (112, 137, 105, 129), (137, 112, 110, 104), (112, 114, 111, 110), (114, 113, 109, 111), (113, 46, 27, 109), (46, 102, 96, 27), (102, 47, 34, 96)])
_uv = me_cube_003.uv_layers.new(name='UVMap')
_uv.uv.foreach_set('vector', [0.5625, 0.7615, 0.5625, 0.773, 0.625, 0.773, 0.625, 0.7615, 0.5625, 0.773, 0.5625, 0.779, 0.625, 0.779, 0.625, 0.773, 0.5625, 0.8362, 0.5625, 0.875, 0.625, 0.875, 0.625, 0.8362, 0.5625, 0.779, 0.5625, 0.7973, 0.625, 0.7973, 0.625, 0.779, 0.5625, 0.8196, 0.5625, 0.8362, 0.625, 0.8362, 0.625, 0.8196, 0.5481, 0.7458, 0.5337, 0.73, 0.5, 0.73, 0.5, 0.7458, 0.5625, 0.7615, 0.5481, 0.7458, 0.5, 0.7458, 0.5, 0.7615, 0.5625, 0.7615, 0.625, 0.7615, 0.625, 0.773, 0.5625, 0.773, 0.5324, 0.7244, 0.5, 0.7211, 0.5, 0.7232, 0.5, 0.725, 0.5328, 0.7267, 0.5337, 0.73, 0.5675, 0.73, 0.5657, 0.7259, 0.5324, 0.7244, 0.5328, 0.7267, 0.5657, 0.7259, 0.5647, 0.7239, 0.5625, 0.773, 0.625, 0.773, 0.625, 0.779, 0.5625, 0.779, 0.5625, 0.8362, 0.625, 0.8362, 0.625, 0.875, 0.5625, 0.875, 0.5625, 0.779, 0.625, 0.779, 0.625, 0.7973, 0.5625, 0.7973, 0.5625, 0.8196, 0.625, 0.8196, 0.625, 0.8362, 0.5625, 0.8362, 0.5481, 0.7458, 0.5, 0.7458, 0.5, 0.73, 0.5337, 0.73, 0.5625, 0.7615, 0.5, 0.7615, 0.5, 0.7458, 0.5481, 0.7458, 0.5324, 0.7244, 0.5, 0.725, 0.5, 0.7232, 0.5, 0.7211, 0.5328, 0.7267, 0.5657, 0.7259, 0.5675, 0.73, 0.5337, 0.73, 0.5324, 0.7244, 0.5647, 0.7239, 0.5657, 0.7259, 0.5328, 0.7267, 0.5, 0.8196, 0.5, 0.8196, 0.5, 0.8196, 0.5, 0.8196, 0.5, 0.73, 0.5, 0.7275, 0.5, 0.7275, 0.5, 0.73, 0.5, 0.7191, 0.5647, 0.7239, 0.5647, 0.7239, 0.5, 0.7191, 0.625, 0.773, 0.625, 0.779, 0.625, 0.779, 0.625, 0.773, 0.5, 0.7973, 0.5, 0.779, 0.5, 0.779, 0.5, 0.7973, 0.5, 0.7458, 0.5, 0.73, 0.5, 0.73, 0.5, 0.7458, 0.625, 0.7615, 0.625, 0.773, 0.625, 0.773, 0.625, 0.7615, 0.5, 0.875, 0.5, 0.8362, 0.5, 0.8362, 0.5, 0.875, 0.5657, 0.7259, 0.5675, 0.73, 0.5675, 0.73, 0.5657, 0.7259, 0.5962, 0.7458, 0.625, 0.7615, 0.625, 0.7615, 0.5962, 0.7458, 0.625, 0.8362, 0.625, 0.875, 0.625, 0.875, 0.625, 0.8362, 0.5, 0.779, 0.5, 0.773, 0.5, 0.773, 0.5, 0.779, 0.5, 0.7275, 0.5, 0.725, 0.5, 0.725, 0.5, 0.7275, 0.625, 0.779, 0.625, 0.7973, 0.625, 0.7973, 0.625, 0.779, 0.5, 0.773, 0.5, 0.7615, 0.5, 0.7615, 0.5, 0.773, 0.625, 0.8196, 0.625, 0.8362, 0.625, 0.8362, 0.625, 0.8196, 0.5, 0.7615, 0.5, 0.7458, 0.5, 0.7458, 0.5, 0.7615, 0.5, 0.725, 0.5, 0.7232, 0.5, 0.7232, 0.5, 0.725, 0.5675, 0.73, 0.5962, 0.7458, 0.5962, 0.7458, 0.5675, 0.73, 0.5, 0.7211, 0.5, 0.7191, 0.5, 0.7191, 0.5, 0.7211, 0.5625, 0.875, 0.5, 0.875, 0.5, 0.875, 0.5625, 0.875, 0.5647, 0.7239, 0.5657, 0.7259, 0.5657, 0.7259, 0.5647, 0.7239, 0.625, 0.8196, 0.625, 0.7973, 0.625, 0.7973, 0.625, 0.7977, 0.625, 0.8022, 0.625, 0.8072, 0.625, 0.8098, 0.625, 0.8147, 0.625, 0.8192, 0.625, 0.8196, 0.5, 0.8362, 0.5, 0.8196, 0.5, 0.8196, 0.5, 0.8362, 0.625, 0.7973, 0.625, 0.8196, 0.625, 0.8196, 0.625, 0.7973, 0.5625, 0.7973, 0.5625, 0.8196, 0.625, 0.8196, 0.625, 0.7973, 0.5, 0.8196, 0.5, 0.7973, 0.5, 0.7973, 0.5, 0.7978, 0.5, 0.8023, 0.5, 0.8072, 0.5, 0.8097, 0.5, 0.8147, 0.5, 0.8192, 0.5, 0.8196, 0.625, 0.7973, 0.625, 0.8196, 0.625, 0.8196, 0.625, 0.8192, 0.625, 0.8147, 0.625, 0.8097, 0.625, 0.8072, 0.625, 0.8023, 0.625, 0.7978, 0.625, 0.7973, 0.625, 0.8196, 0.625, 0.8196, 0.625, 0.8196, 0.625, 0.8196, 0.5, 0.8097, 0.5, 0.8072, 0.5, 0.8072, 0.5, 0.8098, 0.625, 0.7973, 0.625, 0.7973, 0.625, 0.7973, 0.625, 0.7973, 0.625, 0.8072, 0.625, 0.8097, 0.625, 0.8098, 0.625, 0.8072, 0.5, 0.7973, 0.5, 0.8196, 0.5, 0.8196, 0.5, 0.8192, 0.5, 0.8147, 0.5, 0.8098, 0.5, 0.8072, 0.5, 0.8022, 0.5, 0.7977, 0.5, 0.7973, 0.5, 0.7973, 0.5, 0.7973, 0.5, 0.7977, 0.5, 0.7978, 0.5, 0.7978, 0.5, 0.7977, 0.5, 0.8022, 0.5, 0.8023, 0.5, 0.8023, 0.5, 0.8022, 0.5, 0.8072, 0.5, 0.8072, 0.625, 0.8072, 0.625, 0.8072, 0.625, 0.8022, 0.625, 0.8023, 0.625, 0.8023, 0.625, 0.8022, 0.625, 0.7977, 0.625, 0.7978, 0.625, 0.7978, 0.625, 0.7977, 0.625, 0.7973, 0.625, 0.7973, 0.625, 0.8196, 0.625, 0.8196, 0.625, 0.8192, 0.625, 0.8192, 0.625, 0.8192, 0.625, 0.8192, 0.625, 0.8147, 0.625, 0.8147, 0.625, 0.8147, 0.625, 0.8147, 0.625, 0.8098, 0.625, 0.8097, 0.5, 0.8097, 0.5, 0.8098, 0.5, 0.8147, 0.5, 0.8147, 0.5, 0.8147, 0.5, 0.8147, 0.5, 0.8192, 0.5, 0.8192, 0.5, 0.8192, 0.5, 0.8192, 0.5, 0.8196, 0.5, 0.8196, 0.5, 0.7973, 0.5, 0.7973, 0.5, 0.7973, 0.5, 0.7973, 0.5, 0.7973, 0.5, 0.8196, 0.5625, 0.8196, 0.5625, 0.7973, 0.5416, 0.8196, 0.5625, 0.8196, 0.5625, 0.7973, 0.5417, 0.7973, 0.625, 0.875, 0.5625, 0.875, 0.5625, 0.875, 0.625, 0.875, 0.5, 0.7232, 0.5, 0.7211, 0.5, 0.7211, 0.5, 0.7232, 0.5, 0.725, 0.5324, 0.7244, 0.5328, 0.7267, 0.5, 0.7275, 0.5, 0.7275, 0.5328, 0.7267, 0.5337, 0.73, 0.5, 0.73, 0.5647, 0.7239, 0.5324, 0.7244, 0.5, 0.7211, 0.5, 0.7191, 0.625, 0.7615, 0.5625, 0.7615, 0.5481, 0.7458, 0.5962, 0.7458, 0.5962, 0.7458, 0.5481, 0.7458, 0.5337, 0.73, 0.5675, 0.73, 0.5, 0.8196, 0.5625, 0.8196, 0.5625, 0.8362, 0.5, 0.8362, 0.5, 0.779, 0.5625, 0.779, 0.5625, 0.7973, 0.5, 0.7973, 0.5, 0.8362, 0.5625, 0.8362, 0.5625, 0.875, 0.5, 0.875, 0.5, 0.773, 0.5625, 0.773, 0.5625, 0.779, 0.5, 0.779, 0.5, 0.725, 0.5, 0.7275, 0.5328, 0.7267, 0.5324, 0.7244, 0.5, 0.7275, 0.5, 0.73, 0.5337, 0.73, 0.5328, 0.7267, 0.5647, 0.7239, 0.5, 0.7191, 0.5, 0.7211, 0.5324, 0.7244, 0.5, 0.7615, 0.5625, 0.7615, 0.5625, 0.773, 0.5, 0.773, 0.625, 0.7615, 0.5962, 0.7458, 0.5481, 0.7458, 0.5625, 0.7615, 0.5962, 0.7458, 0.5675, 0.73, 0.5337, 0.73, 0.5481, 0.7458, 0.5, 0.8196, 0.5, 0.8362, 0.5625, 0.8362, 0.5625, 0.8196, 0.5, 0.779, 0.5, 0.7973, 0.5625, 0.7973, 0.5625, 0.779, 0.5, 0.8362, 0.5, 0.875, 0.5625, 0.875, 0.5625, 0.8362, 0.5, 0.773, 0.5, 0.779, 0.5625, 0.779, 0.5625, 0.773, 0.5, 0.7615, 0.5, 0.773, 0.5625, 0.773, 0.5625, 0.7615, 0.5223, 0.8196, 0.5416, 0.8196, 0.5417, 0.7973, 0.5223, 0.7973, 0.5, 0.8196, 0.5, 0.7973, 0.5, 0.7973, 0.5, 0.8196, 0.5366, 0.7973, 0.5625, 0.7973, 0.5625, 0.8196, 0.5366, 0.8196, 0.5154, 0.8196, 0.5223, 0.8196, 0.5223, 0.7973, 0.5154, 0.7973, 0.5625, 0.7973, 0.5884, 0.7973, 0.5884, 0.8196, 0.5625, 0.8196, 0.625, 0.7973, 0.625, 0.8196, 0.6219, 0.8196, 0.6219, 0.7973, 0.6219, 0.7973, 0.6219, 0.8196, 0.5884, 0.8196, 0.5884, 0.7973, 0.5366, 0.7973, 0.5366, 0.8196, 0.5031, 0.8196, 0.5031, 0.7973, 0.5031, 0.7973, 0.5031, 0.8196, 0.5, 0.8196, 0.5, 0.7973, 0.5137, 0.8196, 0.5154, 0.8196, 0.5154, 0.7973, 0.5137, 0.7973, 0.5625, 0.7973, 0.5137, 0.7973, 0.5, 0.7973, 0.5625, 0.7973, 0.5137, 0.8196, 0.5625, 0.8196, 0.5625, 0.8196, 0.5, 0.8196, 0.6113, 0.7973, 0.5625, 0.7973, 0.5625, 0.7973, 0.625, 0.7973, 0.5625, 0.8196, 0.6113, 0.8196, 0.625, 0.8196, 0.5625, 0.8196, 0.6027, 0.7973, 0.6096, 0.7973, 0.625, 0.7973, 0.6219, 0.7973, 0.6096, 0.8196, 0.6027, 0.8196, 0.6219, 0.8196, 0.625, 0.8196, 0.5833, 0.7973, 0.6027, 0.7973, 0.6219, 0.7973, 0.5884, 0.7973, 0.6027, 0.8196, 0.5834, 0.8196, 0.5884, 0.8196, 0.6219, 0.8196, 0.5223, 0.7973, 0.5417, 0.7973, 0.5366, 0.7973, 0.5031, 0.7973, 0.5416, 0.8196, 0.5223, 0.8196, 0.5031, 0.8196, 0.5366, 0.8196, 0.5154, 0.7973, 0.5223, 0.7973, 0.5031, 0.7973, 0.5, 0.7973, 0.5223, 0.8196, 0.5154, 0.8196, 0.5, 0.8196, 0.5031, 0.8196, 0.5137, 0.7973, 0.5154, 0.7973, 0.5, 0.7973, 0.5, 0.7973, 0.5417, 0.7973, 0.5625, 0.7973, 0.5625, 0.7973, 0.5366, 0.7973, 0.5625, 0.8196, 0.5416, 0.8196, 0.5366, 0.8196, 0.5625, 0.8196, 0.5154, 0.8196, 0.5137, 0.8196, 0.5, 0.8196, 0.5, 0.8196, 0.6096, 0.7973, 0.6113, 0.7973, 0.625, 0.7973, 0.625, 0.7973, 0.6113, 0.8196, 0.6096, 0.8196, 0.625, 0.8196, 0.625, 0.8196, 0.5625, 0.7973, 0.5833, 0.7973, 0.5884, 0.7973, 0.5625, 0.7973, 0.5834, 0.8196, 0.5625, 0.8196, 0.5625, 0.8196, 0.5884, 0.8196, 0.5625, 0.8196, 0.5834, 0.8196, 0.5833, 0.7973, 0.5625, 0.7973, 0.5834, 0.8196, 0.6027, 0.8196, 0.6027, 0.7973, 0.5833, 0.7973, 0.6027, 0.8196, 0.6096, 0.8196, 0.6096, 0.7973, 0.6027, 0.7973, 0.6096, 0.8196, 0.6113, 0.8196, 0.6113, 0.7973, 0.6096, 0.7973, 0.6113, 0.8196, 0.5625, 0.8196, 0.5625, 0.7973, 0.6113, 0.7973, 0.5625, 0.8196, 0.5137, 0.8196, 0.5137, 0.7973, 0.5625, 0.7973])
me_cube_003.use_mirror_z = True
me_cube_003.update()
me_cube_004 = bpy.data.meshes.new('Cube.004')
me_cube_004.from_pydata([(-0.0006564, -0.7021, 1.392), (-0.0006564, -0.6025, 1.189), (0.6072, -0.6025, 1.189), (-0.0006564, -0.6516, 1.542), (0.9902, -0.6066, 1.189), (0.6072, -0.7021, 1.392), (0.6072, -0.6633, 1.542), (0.9902, -0.7062, 1.392), (0.9902, -0.6633, 1.537), (1.006, -0.5572, 1.401), (1.006, -0.5572, 1.18), (0.6075, -0.5904, 1.546), (1.006, -0.5904, 1.541), (-0.0003282, -0.5531, 1.18), (-0.0003282, -0.5787, 1.546), (0.6075, -0.5531, 1.18), (-0.0006564, -0.7422, 1.516), (0.6072, -0.7519, 1.516), (0.9902, -0.7526, 1.512), (1.006, -0.5847, 1.517)], [], [(19, 9, 7, 18), (9, 10, 4, 7), (11, 12, 8, 6), (5, 2, 1, 0), (7, 4, 2, 5), (17, 18, 7, 5), (16, 17, 5, 0), (15, 13, 1, 2), (14, 11, 6, 3), (10, 15, 2, 4), (3, 6, 17, 16), (6, 8, 18, 17), (12, 19, 18, 8), (16, 17, 18)])
_uv = me_cube_004.uv_layers.new(name='UVMap')
_uv.uv.foreach_set('vector', [0.6054, 0.5381, 0.5671, 0.5381, 0.5671, 0.5381, 0.6054, 0.5381, 0.5671, 0.5381, 0.5336, 0.5381, 0.5336, 0.5381, 0.5671, 0.5381, 0.6314, 0.5381, 0.6134, 0.5381, 0.6134, 0.5381, 0.6314, 0.5381, 0.5671, 0.5381, 0.5336, 0.5381, 0.5336, 0.5381, 0.5671, 0.5381, 0.5671, 0.5381, 0.5336, 0.5381, 0.5336, 0.5381, 0.5671, 0.5381, 0.6204, 0.5381, 0.6054, 0.5381, 0.5671, 0.5381, 0.5671, 0.5381, 0.4861, 0.4323, 0.6204, 0.5381, 0.5671, 0.5381, 0.5671, 0.5381, 0.5336, 0.5381, 0.5336, 0.5381, 0.5336, 0.5381, 0.5336, 0.5381, 0.4693, 0.4104, 0.6314, 0.5381, 0.6314, 0.5381, 0.4693, 0.4104, 0.5336, 0.5381, 0.5336, 0.5381, 0.5336, 0.5381, 0.5336, 0.5381, 0.4693, 0.4104, 0.6314, 0.5381, 0.6204, 0.5381, 0.4861, 0.4323, 0.6314, 0.5381, 0.6134, 0.5381, 0.6054, 0.5381, 0.6204, 0.5381, 0.6134, 0.5381, 0.6054, 0.5381, 0.6054, 0.5381, 0.6134, 0.5381, 0.4861, 0.4323, 0.6204, 0.5381, 0.6054, 0.5381])
me_cube_004.use_mirror_z = True
me_cube_004.update()

# ---- objects
ob_body = bpy.data.objects.new('body', me_cube_001)
ob_back_iron = bpy.data.objects.new('back iron', me_cube_002)
ob_front_iron = bpy.data.objects.new('front iron', me_cube_003)
ob_boot = bpy.data.objects.new('boot', me_cube_004)
ob_front = bpy.data.objects.new('front', None)
ob_back = bpy.data.objects.new('back', None)
ob_right = bpy.data.objects.new('right', None)
ob_top = bpy.data.objects.new('top', None)
ob_light = bpy.data.objects.new('Light', light_light)
ob_camera = bpy.data.objects.new('Camera', cam_camera)

# ---- transforms, parenting, visibility, modifiers, constraints
ob_body.location = (0.0, 0.0, 0.0)
ob_body.use_mesh_mirror_z = True
_m = ob_body.modifiers.new('Mirror', 'MIRROR')
ob_back_iron.location = (0.0, 0.0, 0.0)
ob_back_iron.use_mesh_mirror_z = True
_m = ob_back_iron.modifiers.new('Mirror', 'MIRROR')
ob_front_iron.location = (0.0, 0.0, 0.0)
ob_front_iron.use_mesh_mirror_z = True
_m = ob_front_iron.modifiers.new('Mirror', 'MIRROR')
ob_boot.location = (0.0, 0.0, 0.0)
ob_boot.use_mesh_mirror_z = True
_m = ob_boot.modifiers.new('Mirror', 'MIRROR')
ob_front.location = (-6.489, -3.0, -1.743)
ob_front.rotation_euler = (1.571, -0.0, -0.0)
ob_front.empty_display_type = 'IMAGE'
ob_front.empty_display_size = 20.0
ob_front.use_empty_image_alpha = True
ob_front.color = (1.0, 1.0, 1.0, 0.5)
ob_back.location = (-6.489, 4.76, 4.886)
ob_back.rotation_euler = (1.571, -0.0, -0.0)
ob_back.empty_display_type = 'IMAGE'
ob_back.empty_display_size = 20.0
ob_back.empty_image_depth = 'BACK'
ob_back.use_empty_image_alpha = True
ob_back.color = (1.0, 1.0, 1.0, 0.5)
ob_right.location = (0.0, -3.0, -1.743)
ob_right.rotation_euler = (1.571, -0.0, 1.571)
ob_right.empty_display_type = 'IMAGE'
ob_right.empty_display_size = 20.0
ob_right.use_empty_image_alpha = True
ob_right.color = (1.0, 1.0, 1.0, 0.5)
ob_top.location = (-2.746, -3.0, 5.491)
ob_top.rotation_euler = (1.192e-07, -9.065e-08, 1.571)
ob_top.empty_display_type = 'IMAGE'
ob_top.empty_display_size = 20.0
ob_top.empty_image_depth = 'BACK'
ob_top.use_empty_image_alpha = True
ob_top.color = (1.0, 1.0, 1.0, 0.5)
ob_light.location = (4.076, 1.005, 5.904)
ob_light.rotation_euler = (0.6503, 0.05522, 1.866)
ob_light.lock_rotations_4d = False
ob_light.empty_display_type = 'ARROWS'
ob_light.color = (0.0, 0.0, 0.0, 0.0)
ob_light.lineart.crease_threshold = 0.0
ob_camera.location = (7.359, -6.926, 4.958)
ob_camera.rotation_euler = (1.109, 0.0, 0.8149)
ob_camera.lock_rotations_4d = False
ob_camera.empty_display_type = 'ARROWS'
ob_camera.color = (0.0, 0.0, 0.0, 0.0)
ob_camera.display_type = 'WIRE'
ob_camera.lineart.crease_threshold = 0.0

# ---- collection membership
col_mesh.objects.link(ob_body)
col_mesh.objects.link(ob_back_iron)
col_mesh.objects.link(ob_front_iron)
col_mesh.objects.link(ob_boot)
col_reference_image.objects.link(ob_front)
col_reference_image.objects.link(ob_back)
col_reference_image.objects.link(ob_right)
col_reference_image.objects.link(ob_top)
col_collection.objects.link(ob_light)
col_collection.objects.link(ob_camera)

# ---- scene / render settings (as saved in the file)
scene.camera = ob_camera
scene.frame_start = 1; scene.frame_end = 250; scene.frame_set(1)
scene.render.engine = 'BLENDER_EEVEE_NEXT'
scene.view_settings.view_transform = 'Filmic'
bpy.context.view_layer.update()
